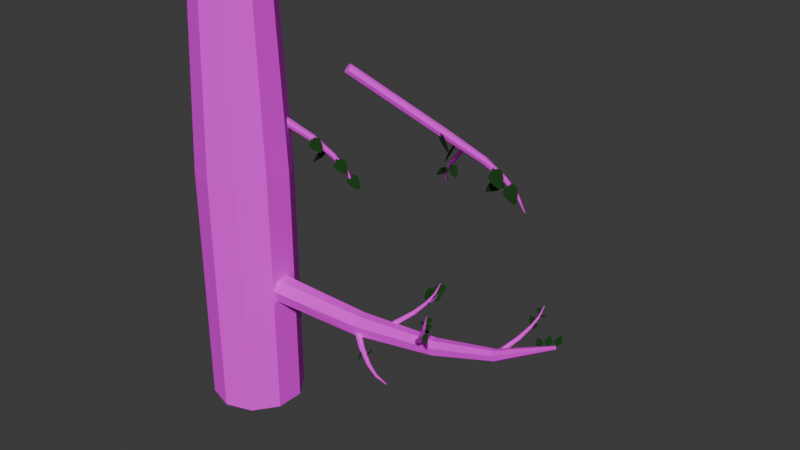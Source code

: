 # Source: forest.blend  (saved by Blender 4.2.66; exported with 4.5.12 LTS)
import bpy
from mathutils import Matrix  # noqa: F401  (used for matrix-valued properties, if any)

bpy.ops.wm.read_factory_settings(use_empty=True)
scene = bpy.context.scene
scene.name = 'Scene'

# ---- collections
col_collection = bpy.data.collections.new('Collection'); scene.collection.children.link(col_collection)

# ---- images (referenced by path relative to the original .blend; pixels are not part of the script)
import os
ASSET_DIR = os.environ.get("B2B_ASSET_DIR", "")  # directory of the original .blend (textures are referenced by path, not embedded)
HERE = os.path.dirname(os.path.abspath(__file__))  # packed textures are extracted next to this script under _unpacked/

def load_image(name, relpath, width, height, colorspace="sRGB"):
    """Load a texture the original file referenced (path relative to the .blend, or extracted next to this script)."""
    p = next((c for c in (os.path.join(HERE, relpath), os.path.join(ASSET_DIR, relpath)) if relpath and os.path.exists(c)), "")
    if p:
        img = bpy.data.images.load(p, check_existing=True)
        img.name = name
    else:  # same state as the original file: an image datablock whose file is absent (Cycles renders it pink)
        img = bpy.data.images.new(name, width, height)
        img.source = "FILE"
        img.filepath = "//" + (relpath or name)
    img.colorspace_settings.name = colorspace
    return img
img_darkwood_png = load_image('darkwood.png', 'imgs/darkwood.png', 1024, 1024, 'sRGB')

# ---- materials (node trees are filled in below, after node groups)
mat_material_001 = bpy.data.materials.new('Material.001')
mat_material_002 = bpy.data.materials.new('Material.002')

# ---- material node trees
mat_material_001.use_nodes = True; mat_material_001.node_tree.nodes.clear()
_N = mat_material_001.node_tree.nodes; _L = mat_material_001.node_tree.links
n0 = _N.new('ShaderNodeBsdfPrincipled'); n0.name = 'Principled BSDF'; n0.location = (10, 300)
n0.inputs[2].default_value = 1.0
n1 = _N.new('ShaderNodeOutputMaterial'); n1.name = 'Material Output'; n1.location = (300, 300)
n2 = _N.new('ShaderNodeTexImage'); n2.name = 'Image Texture'; n2.location = (-354, 314)
n2.image = img_darkwood_png
n2.interpolation = 'Closest'
_L.new(n0.outputs[0], n1.inputs[0])
_L.new(n2.outputs[0], n0.inputs[0])
n1.is_active_output = True
mat_material_002.use_nodes = True; mat_material_002.node_tree.nodes.clear()
_N = mat_material_002.node_tree.nodes; _L = mat_material_002.node_tree.links
n0 = _N.new('ShaderNodeBsdfPrincipled'); n0.name = 'Principled BSDF'; n0.location = (10, 300)
n0.inputs[0].default_value = (0.000958, 0.04431, 0.0, 1.0)
n0.inputs[2].default_value = 1.0
n1 = _N.new('ShaderNodeOutputMaterial'); n1.name = 'Material Output'; n1.location = (300, 300)
_L.new(n0.outputs[0], n1.inputs[0])
n1.is_active_output = True

# ---- world
world_world = bpy.data.worlds.new('World'); scene.world = world_world
world_world.use_nodes = True; world_world.node_tree.nodes.clear()
_N = world_world.node_tree.nodes; _L = world_world.node_tree.links
n0 = _N.new('ShaderNodeOutputWorld'); n0.name = 'World Output'; n0.location = (300, 300)
n1 = _N.new('ShaderNodeBackground'); n1.name = 'Background'; n1.location = (10, 300)
n1.inputs[0].default_value = (0.05088, 0.05088, 0.05088, 1.0)
_L.new(n1.outputs[0], n0.inputs[0])
n0.is_active_output = True
world_world.color = (0.05088, 0.05088, 0.05088)
world_world.sun_shadow_jitter_overblur = 0.0

# ---- meshes
me_circle = bpy.data.meshes.new('Circle')
me_circle.from_pydata([(0.0, 1.0, 0.0), (-0.7818, 0.6235, 0.0), (-0.9749, -0.2225, 0.0), (-0.4339, -0.901, 0.0), (0.4339, -0.901, 0.0), (0.9749, -0.2225, 0.0), (0.7818, 0.6235, 0.0), (-0.6904, 0.5506, 5.007), (2.603e-10, 0.8831, 5.007), (-0.861, -0.1965, 5.007), (-0.3832, -0.7956, 5.007), (0.3832, -0.7956, 5.007), (0.861, -0.1965, 5.007), (0.6904, 0.5506, 5.007), (-0.5789, 0.5459, 9.965), (0.0658, 0.793, 9.965), (-0.7877, -0.1123, 9.965), (-0.4033, -0.6859, 9.965), (0.2848, -0.743, 9.965), (0.7585, -0.2406, 9.965), (0.661, 0.443, 9.965), (-1.172, 0.5699, 15.71), (-0.7249, 0.7512, 15.82), (-1.32, 0.09696, 15.7), (-1.059, -0.3116, 15.8), (-0.5835, -0.3481, 15.93), (-0.253, 0.01494, 16.0), (-0.316, 0.5042, 15.95), (-2.236, 0.7252, 19.98), (-1.957, 0.8532, 20.11), (-2.334, 0.4047, 19.96), (-2.177, 0.1331, 20.08), (-1.884, 0.1149, 20.24), (-1.674, 0.3638, 20.33), (-1.707, 0.6924, 20.27), (-4.144, 1.034, 23.93), (-4.062, 1.072, 23.97), (-4.173, 0.9395, 23.93), (-4.127, 0.8593, 23.96), (-4.04, 0.854, 24.01), (-3.979, 0.9274, 24.04), (-3.988, 1.024, 24.02)], [], [(1, 0, 6, 5, 4, 3, 2), (12, 13, 20, 19), (5, 6, 13, 12), (3, 4, 11, 10), (1, 2, 9, 7), (6, 0, 8, 13), (4, 5, 12, 11), (2, 3, 10, 9), (0, 1, 7, 8), (20, 15, 22, 27), (10, 11, 18, 17), (7, 9, 16, 14), (13, 8, 15, 20), (11, 12, 19, 18), (9, 10, 17, 16), (8, 7, 14, 15), (24, 25, 32, 31), (18, 19, 26, 25), (16, 17, 24, 23), (15, 14, 21, 22), (19, 20, 27, 26), (17, 18, 25, 24), (14, 16, 23, 21), (29, 28, 35, 36), (21, 23, 30, 28), (27, 22, 29, 34), (25, 26, 33, 32), (23, 24, 31, 30), (22, 21, 28, 29), (26, 27, 34, 33), (35, 37, 38, 39, 40, 41, 36), (33, 34, 41, 40), (31, 32, 39, 38), (28, 30, 37, 35), (34, 29, 36, 41), (32, 33, 40, 39), (30, 31, 38, 37)])
_uv = me_circle.uv_layers.new(name='UVMap')
_uv.uv.foreach_set('vector', [1.625, -3.84, 1.76, -3.559, 1.625, -3.278, 1.321, -3.209, 1.077, -3.403, 1.077, -3.715, 1.321, -3.909, 0.8301, 3.142, 0.5556, 3.125, 0.6814, 1.382, 0.929, 1.393, 0.7557, 4.909, 0.4449, 4.89, 0.5556, 3.125, 0.8301, 3.142, -0.9688, 4.821, -1.148, 4.861, -1.273, 3.075, -1.115, 3.039, -0.4521, 4.793, -0.659, 4.79, -0.841, 3.013, -0.6582, 3.015, 0.06252, 4.874, -0.1434, 4.831, 0.06521, 3.052, 0.247, 3.09, 0.9623, 4.872, 0.7557, 4.909, 0.8301, 3.142, 1.012, 3.109, -0.659, 4.79, -0.9688, 4.821, -1.115, 3.039, -0.841, 3.013, -0.1434, 4.831, -0.4521, 4.794, -0.2074, 3.019, 0.06521, 3.052, 0.6814, 1.382, 0.5213, 1.336, 0.5934, -0.7796, 0.7082, -0.7945, -1.115, 3.039, -1.273, 3.075, -1.402, 1.305, -1.243, 1.272, -0.6582, 3.015, -0.841, 3.013, -0.9959, 1.25, -0.847, 1.255, 0.247, 3.09, 0.06521, 3.052, 0.2969, 1.294, 0.4449, 1.327, 1.012, 3.109, 0.8301, 3.142, 0.929, 1.393, 1.077, 1.36, -0.841, 3.013, -1.115, 3.039, -1.243, 1.272, -0.9959, 1.25, 0.06521, 3.052, -0.2074, 3.019, 0.05092, 1.263, 0.2969, 1.294, -1.191, -0.8373, -1.305, -0.864, -1.044, -2.462, -0.9724, -2.418, 1.077, 1.36, 0.929, 1.393, 0.8858, -0.8051, 0.9926, -0.8035, -0.9959, 1.25, -1.243, 1.272, -1.191, -0.8373, -1.015, -0.8164, 0.2969, 1.294, 0.05092, 1.263, 0.1165, -0.8078, 0.2935, -0.827, 0.929, 1.393, 0.6814, 1.382, 0.7082, -0.7945, 0.8858, -0.8051, -1.243, 1.272, -1.402, 1.305, -1.305, -0.864, -1.191, -0.8373, 0.05092, 1.263, -0.1077, 1.257, 0.002554, -0.8086, 0.1165, -0.8078, 0.09443, -2.415, -0.021, -2.381, -0.4294, -3.886, -0.3954, -3.897, 0.1165, -0.8078, 0.002554, -0.8086, -0.09768, -2.379, -0.021, -2.381, 0.7082, -0.7945, 0.5934, -0.7796, 0.5593, -2.379, 0.6343, -2.414, 0.9926, -0.8035, 0.8858, -0.8051, 0.7535, -2.431, 0.8271, -2.416, -1.015, -0.8164, -1.191, -0.8373, -0.9724, -2.418, -0.8568, -2.385, 0.2935, -0.827, 0.1165, -0.8078, -0.021, -2.381, 0.09443, -2.415, 0.8858, -0.8051, 0.7082, -0.7945, 0.6343, -2.414, 0.7535, -2.431, 1.155, -3.169, 1.14, -3.137, 1.105, -3.129, 1.077, -3.151, 1.077, -3.187, 1.105, -3.209, 1.14, -3.201, 0.7535, -2.431, 0.6343, -2.414, 0.4449, -3.904, 0.4801, -3.909, -0.9724, -2.418, -1.044, -2.462, -0.5072, -3.909, -0.4862, -3.896, -0.021, -2.381, -0.09768, -2.379, -0.4521, -3.886, -0.4294, -3.886, 0.1617, -2.456, 0.09443, -2.415, -0.3954, -3.897, -0.3756, -3.909, 0.8271, -2.416, 0.7535, -2.431, 0.4801, -3.909, 0.5018, -3.905, -0.8568, -2.385, -0.9724, -2.418, -0.4862, -3.896, -0.4521, -3.886])
me_circle.materials.append(mat_material_001)
me_circle.update()
me_circle_002 = bpy.data.meshes.new('Circle.002')
me_circle_002.from_pydata([(0.0, 1.0, -1.245), (-0.5878, 0.809, -1.245), (-0.9511, 0.309, -1.245), (-0.9511, -0.309, -1.245), (-0.5878, -0.809, -1.245), (0.0, -1.0, -1.245), (0.5878, -0.809, -1.245), (0.9511, -0.309, -1.245), (0.9511, 0.309, -1.245), (0.5878, 0.809, -1.245), (-0.5878, 0.809, 4.046), (2.682e-08, 1.0, 4.046), (-0.9511, 0.309, 4.046), (-0.9511, -0.309, 4.046), (-0.5878, -0.809, 4.046), (2.682e-08, -1.0, 4.046), (0.5878, -0.809, 4.046), (0.9511, -0.309, 4.046), (0.9511, 0.309, 4.046), (0.5878, 0.809, 4.046), (-0.4891, 0.6732, 8.091), (-5.53e-08, 0.8321, 8.091), (-0.7914, 0.2571, 8.091), (-0.7914, -0.2571, 8.091), (-0.4891, -0.6732, 8.091), (-5.53e-08, -0.8321, 8.091), (0.4891, -0.6732, 8.091), (0.7914, -0.2571, 8.091), (0.7914, 0.2571, 8.091), (0.4891, 0.6732, 8.091)], [], [(1, 0, 9, 8, 7, 6, 5, 4, 3, 2), (10, 12, 22, 20), (7, 8, 18, 17), (4, 5, 15, 14), (1, 2, 12, 10), (8, 9, 19, 18), (5, 6, 16, 15), (2, 3, 13, 12), (9, 0, 11, 19), (6, 7, 17, 16), (3, 4, 14, 13), (0, 1, 10, 11), (20, 22, 23, 24, 25, 26, 27, 28, 29, 21), (18, 19, 29, 28), (15, 16, 26, 25), (12, 13, 23, 22), (19, 11, 21, 29), (16, 17, 27, 26), (13, 14, 24, 23), (11, 10, 20, 21), (17, 18, 28, 27), (14, 15, 25, 24)])
_uv = me_circle_002.uv_layers.new(name='UVMap')
_uv.uv.foreach_set('vector', [2.215, -1.926, 1.907, -2.35, 1.907, -2.873, 2.215, -3.297, 2.713, -3.459, 3.211, -3.297, 3.519, -2.873, 3.519, -2.35, 3.211, -1.926, 2.713, -1.764, -2.306, -0.02348, -2.73, -0.02955, -2.615, -3.459, -2.262, -3.454, 0.9598, 4.459, 0.4361, 4.459, 0.4361, -0.02348, 0.9598, -0.02348, 0.01239, 4.453, -0.4113, 4.459, -0.4113, -0.02348, 0.01239, -0.02955, -2.306, 4.459, -2.73, 4.453, -2.73, -0.02955, -2.306, -0.02348, 0.4361, 4.459, 0.01239, 4.453, 0.01239, -0.02955, 0.4361, -0.02348, -0.4113, 4.459, -0.935, 4.459, -0.935, -0.02348, -0.4113, -0.02348, 1.907, 4.459, 1.384, 4.459, 1.384, -0.02348, 1.907, -0.02348, -1.359, 4.453, -1.782, 4.459, -1.782, -0.02348, -1.359, -0.02955, -0.935, 4.459, -1.359, 4.453, -1.359, -0.02955, -0.935, -0.02348, 1.384, 4.459, 0.9598, 4.453, 0.9598, -0.02955, 1.384, -0.02348, -1.782, 4.459, -2.306, 4.459, -2.306, -0.02348, -1.782, -0.02348, 1.907, -0.841, 1.907, -1.277, 2.163, -1.629, 2.578, -1.764, 2.992, -1.629, 3.248, -1.277, 3.248, -0.841, 2.992, -0.4885, 2.578, -0.3538, 2.163, -0.4885, 0.4361, -0.02348, 0.01239, -0.02955, 0.1275, -3.459, 0.4801, -3.454, -0.4113, -0.02348, -0.935, -0.02348, -0.8911, -3.454, -0.4553, -3.454, 1.907, -0.02348, 1.384, -0.02348, 1.427, -3.454, 1.863, -3.454, -1.359, -0.02955, -1.782, -0.02348, -1.826, -3.454, -1.474, -3.459, -0.935, -0.02348, -1.359, -0.02955, -1.244, -3.459, -0.8911, -3.454, 1.384, -0.02348, 0.9598, -0.02955, 1.075, -3.459, 1.427, -3.454, -1.782, -0.02348, -2.306, -0.02348, -2.262, -3.454, -1.826, -3.454, 0.9598, -0.02348, 0.4361, -0.02348, 0.4801, -3.454, 0.9159, -3.454, 0.01239, -0.02955, -0.4113, -0.02348, -0.4553, -3.454, -0.1027, -3.459])
me_circle_002.materials.append(mat_material_001)
me_circle_002.update()
me_circle_003 = bpy.data.meshes.new('Circle.003')
me_circle_003.from_pydata([(0.0, 1.0, 0.0), (-0.7818, 0.6235, 0.0), (-0.9749, -0.2225, 0.0), (-0.4339, -0.901, 0.0), (0.4339, -0.901, 0.0), (0.9749, -0.2225, 0.0), (0.7818, 0.6235, 0.0), (-0.6904, 0.5506, 5.007), (2.603e-10, 0.8831, 5.007), (-0.861, -0.1965, 5.007), (-0.3832, -0.7956, 5.007), (0.3832, -0.7956, 5.007), (0.861, -0.1965, 5.007), (0.6904, 0.5506, 5.007), (-0.5789, 0.5459, 9.965), (0.0658, 0.793, 9.965), (-0.7877, -0.1123, 9.965), (-0.4033, -0.6859, 9.965), (0.2848, -0.743, 9.965), (0.7585, -0.2406, 9.965), (0.661, 0.443, 9.965), (-1.172, 0.5699, 15.71), (-0.7249, 0.7512, 15.82), (-1.32, 0.09696, 15.7), (-1.059, -0.3116, 15.8), (-0.5835, -0.3481, 15.93), (-0.253, 0.01494, 16.0), (-0.316, 0.5042, 15.95), (-2.236, 0.7252, 19.98), (-1.957, 0.8532, 20.11), (-2.334, 0.4047, 19.96), (-2.177, 0.1331, 20.08), (-1.884, 0.1149, 20.24), (-1.674, 0.3638, 20.33), (-1.707, 0.6924, 20.27), (-4.144, 1.034, 23.93), (-4.062, 1.072, 23.97), (-4.173, 0.9395, 23.93), (-4.127, 0.8593, 23.96), (-4.04, 0.854, 24.01), (-3.979, 0.9274, 24.04), (-3.988, 1.024, 24.02)], [], [(1, 0, 6, 5, 4, 3, 2), (12, 13, 20, 19), (5, 6, 13, 12), (3, 4, 11, 10), (1, 2, 9, 7), (6, 0, 8, 13), (4, 5, 12, 11), (2, 3, 10, 9), (0, 1, 7, 8), (20, 15, 22, 27), (10, 11, 18, 17), (7, 9, 16, 14), (13, 8, 15, 20), (11, 12, 19, 18), (9, 10, 17, 16), (8, 7, 14, 15), (24, 25, 32, 31), (18, 19, 26, 25), (16, 17, 24, 23), (15, 14, 21, 22), (19, 20, 27, 26), (17, 18, 25, 24), (14, 16, 23, 21), (29, 28, 35, 36), (21, 23, 30, 28), (27, 22, 29, 34), (25, 26, 33, 32), (23, 24, 31, 30), (22, 21, 28, 29), (26, 27, 34, 33), (35, 37, 38, 39, 40, 41, 36), (33, 34, 41, 40), (31, 32, 39, 38), (28, 30, 37, 35), (34, 29, 36, 41), (32, 33, 40, 39), (30, 31, 38, 37)])
_uv = me_circle_003.uv_layers.new(name='UVMap')
_uv.uv.foreach_set('vector', [1.022, -2.03, 1.101, -1.866, 1.022, -1.702, 0.8448, -1.662, 0.7028, -1.775, 0.7028, -1.957, 0.8448, -2.07, 0.5586, 2.04, 0.3986, 2.03, 0.472, 1.014, 0.6163, 1.02, 0.5153, 3.07, 0.3341, 3.059, 0.3986, 2.03, 0.5586, 2.04, -0.4899, 3.019, -0.5945, 3.042, -0.6672, 2.001, -0.5749, 1.98, -0.1887, 3.002, -0.3094, 3.001, -0.4154, 1.965, -0.3089, 1.966, 0.1112, 3.049, -0.008785, 3.025, 0.1128, 1.988, 0.2188, 2.01, 0.6357, 3.048, 0.5153, 3.07, 0.5586, 2.04, 0.665, 2.021, -0.3094, 3.001, -0.4899, 3.019, -0.5749, 1.98, -0.4154, 1.965, -0.008785, 3.025, -0.1887, 3.003, -0.04613, 1.968, 0.1128, 1.988, 0.472, 1.014, 0.3786, 0.9873, 0.4207, -0.2459, 0.4876, -0.2545, -0.5749, 1.98, -0.6672, 2.001, -0.7422, 0.969, -0.6496, 0.9502, -0.3089, 1.966, -0.4154, 1.965, -0.5057, 0.9373, -0.4189, 0.9399, 0.2188, 2.01, 0.1128, 1.988, 0.2478, 0.963, 0.3341, 0.9821, 0.665, 2.021, 0.5586, 2.04, 0.6163, 1.02, 0.7028, 1.001, -0.4154, 1.965, -0.5749, 1.98, -0.6496, 0.9502, -0.5057, 0.9373, 0.1128, 1.988, -0.04613, 1.968, 0.1045, 0.9448, 0.2478, 0.963, -0.6197, -0.2795, -0.6858, -0.2951, -0.5336, -1.226, -0.492, -1.201, 0.7028, 1.001, 0.6163, 1.02, 0.5911, -0.2607, 0.6534, -0.2598, -0.5057, 0.9373, -0.6496, 0.9502, -0.6197, -0.2795, -0.5167, -0.2673, 0.2478, 0.963, 0.1045, 0.9448, 0.1427, -0.2623, 0.2459, -0.2735, 0.6163, 1.02, 0.472, 1.014, 0.4876, -0.2545, 0.5911, -0.2607, -0.6496, 0.9502, -0.7422, 0.969, -0.6858, -0.2951, -0.6197, -0.2795, 0.1045, 0.9448, 0.01201, 0.941, 0.07627, -0.2628, 0.1427, -0.2623, 0.1298, -1.199, 0.06253, -1.179, -0.1755, -2.057, -0.1557, -2.063, 0.1427, -0.2623, 0.07627, -0.2628, 0.01784, -1.178, 0.06253, -1.179, 0.4876, -0.2545, 0.4207, -0.2459, 0.4008, -1.178, 0.4445, -1.198, 0.6534, -0.2598, 0.5911, -0.2607, 0.514, -1.208, 0.5569, -1.2, -0.5167, -0.2673, -0.6197, -0.2795, -0.492, -1.201, -0.4246, -1.182, 0.2459, -0.2735, 0.1427, -0.2623, 0.06253, -1.179, 0.1298, -1.199, 0.5911, -0.2607, 0.4876, -0.2545, 0.4445, -1.198, 0.514, -1.208, 0.7482, -1.639, 0.7392, -1.62, 0.719, -1.615, 0.7028, -1.628, 0.7028, -1.649, 0.719, -1.662, 0.7392, -1.657, 0.514, -1.208, 0.4445, -1.198, 0.3341, -2.067, 0.3546, -2.07, -0.492, -1.201, -0.5336, -1.226, -0.2209, -2.07, -0.2086, -2.062, 0.06253, -1.179, 0.01784, -1.178, -0.1887, -2.057, -0.1755, -2.057, 0.169, -1.223, 0.1298, -1.199, -0.1557, -2.063, -0.1441, -2.07, 0.5569, -1.2, 0.514, -1.208, 0.3546, -2.07, 0.3673, -2.067, -0.4246, -1.182, -0.492, -1.201, -0.2086, -2.062, -0.1887, -2.057])
me_circle_003.materials.append(mat_material_001)
me_circle_003.update()
me_circle_004 = bpy.data.meshes.new('Circle.004')
me_circle_004.from_pydata([(0.0, 1.0, 0.0), (-0.7818, 0.6235, 0.0), (-0.9749, -0.2225, 0.0), (-0.4339, -0.901, 0.0), (0.4339, -0.901, 0.0), (0.9749, -0.2225, 0.0), (0.7818, 0.6235, 0.0), (-0.6904, 0.5506, 5.007), (2.603e-10, 0.8831, 5.007), (-0.861, -0.1965, 5.007), (-0.3832, -0.7956, 5.007), (0.3832, -0.7956, 5.007), (0.861, -0.1965, 5.007), (0.6904, 0.5506, 5.007), (-0.5789, 0.5459, 9.965), (0.0658, 0.793, 9.965), (-0.7877, -0.1123, 9.965), (-0.4033, -0.6859, 9.965), (0.2848, -0.743, 9.965), (0.7585, -0.2406, 9.965), (0.661, 0.443, 9.965), (-1.172, 0.5699, 15.71), (-0.7249, 0.7512, 15.82), (-1.32, 0.09696, 15.7), (-1.059, -0.3116, 15.8), (-0.5835, -0.3481, 15.93), (-0.253, 0.01494, 16.0), (-0.316, 0.5042, 15.95), (-2.236, 0.7252, 19.98), (-1.957, 0.8532, 20.11), (-2.334, 0.4047, 19.96), (-2.177, 0.1331, 20.08), (-1.884, 0.1149, 20.24), (-1.674, 0.3638, 20.33), (-1.707, 0.6924, 20.27), (-4.144, 1.034, 23.93), (-4.062, 1.072, 23.97), (-4.173, 0.9395, 23.93), (-4.127, 0.8593, 23.96), (-4.04, 0.854, 24.01), (-3.979, 0.9274, 24.04), (-3.988, 1.024, 24.02)], [], [(1, 0, 6, 5, 4, 3, 2), (12, 13, 20, 19), (5, 6, 13, 12), (3, 4, 11, 10), (1, 2, 9, 7), (6, 0, 8, 13), (4, 5, 12, 11), (2, 3, 10, 9), (0, 1, 7, 8), (20, 15, 22, 27), (10, 11, 18, 17), (7, 9, 16, 14), (13, 8, 15, 20), (11, 12, 19, 18), (9, 10, 17, 16), (8, 7, 14, 15), (24, 25, 32, 31), (18, 19, 26, 25), (16, 17, 24, 23), (15, 14, 21, 22), (19, 20, 27, 26), (17, 18, 25, 24), (14, 16, 23, 21), (29, 28, 35, 36), (21, 23, 30, 28), (27, 22, 29, 34), (25, 26, 33, 32), (23, 24, 31, 30), (22, 21, 28, 29), (26, 27, 34, 33), (35, 37, 38, 39, 40, 41, 36), (33, 34, 41, 40), (31, 32, 39, 38), (28, 30, 37, 35), (34, 29, 36, 41), (32, 33, 40, 39), (30, 31, 38, 37)])
_uv = me_circle_004.uv_layers.new(name='UVMap')
_uv.uv.foreach_set('vector', [1.214, -2.607, 1.311, -2.406, 1.214, -2.205, 0.9968, -2.155, 0.8223, -2.294, 0.8223, -2.517, 0.9968, -2.657, 0.6452, 2.391, 0.4487, 2.379, 0.5388, 1.132, 0.716, 1.139, 0.592, 3.657, 0.3695, 3.643, 0.4487, 2.379, 0.6452, 2.391, -0.6427, 3.593, -0.7711, 3.622, -0.8604, 2.343, -0.747, 2.318, -0.2727, 3.573, -0.4209, 3.572, -0.5512, 2.299, -0.4203, 2.3, 0.09568, 3.631, -0.05171, 3.601, 0.09761, 2.327, 0.2278, 2.354, 0.7399, 3.63, 0.592, 3.657, 0.6452, 2.391, 0.7758, 2.368, -0.4209, 3.572, -0.6427, 3.593, -0.747, 2.318, -0.5512, 2.299, -0.05171, 3.601, -0.2727, 3.574, -0.09757, 2.304, 0.09761, 2.327, 0.5388, 1.132, 0.4241, 1.098, 0.4758, -0.4162, 0.5579, -0.4268, -0.747, 2.318, -0.8604, 2.343, -0.9525, 1.076, -0.8388, 1.053, -0.4203, 2.3, -0.5512, 2.299, -0.6621, 1.037, -0.5555, 1.04, 0.2278, 2.354, 0.09761, 2.327, 0.2635, 1.069, 0.3695, 1.092, 0.7758, 2.368, 0.6452, 2.391, 0.716, 1.139, 0.8223, 1.116, -0.5512, 2.299, -0.747, 2.318, -0.8388, 1.053, -0.6621, 1.037, 0.09761, 2.327, -0.09757, 2.304, 0.08738, 1.046, 0.2635, 1.069, -0.802, -0.4575, -0.8832, -0.4766, -0.6963, -1.621, -0.6452, -1.589, 0.8223, 1.116, 0.716, 1.139, 0.6851, -0.4344, 0.7616, -0.4332, -0.6621, 1.037, -0.8388, 1.053, -0.802, -0.4575, -0.6755, -0.4425, 0.2635, 1.069, 0.08738, 1.046, 0.1343, -0.4363, 0.2611, -0.45, 0.716, 1.139, 0.5388, 1.132, 0.5579, -0.4268, 0.6851, -0.4344, -0.8388, 1.053, -0.9525, 1.076, -0.8832, -0.4766, -0.802, -0.4575, 0.08738, 1.046, -0.02617, 1.042, 0.05275, -0.4369, 0.1343, -0.4363, 0.1185, -1.587, 0.03589, -1.562, -0.2565, -2.64, -0.2322, -2.648, 0.1343, -0.4363, 0.05275, -0.4369, -0.01901, -1.561, 0.03589, -1.562, 0.5579, -0.4268, 0.4758, -0.4162, 0.4514, -1.561, 0.505, -1.586, 0.7616, -0.4332, 0.6851, -0.4344, 0.5904, -1.598, 0.6431, -1.588, -0.6755, -0.4425, -0.802, -0.4575, -0.6452, -1.589, -0.5625, -1.566, 0.2611, -0.45, 0.1343, -0.4363, 0.03589, -1.562, 0.1185, -1.587, 0.6851, -0.4344, 0.5579, -0.4268, 0.505, -1.586, 0.5904, -1.598, 0.8781, -2.127, 0.867, -2.104, 0.8422, -2.098, 0.8223, -2.114, 0.8223, -2.139, 0.8422, -2.155, 0.867, -2.15, 0.5904, -1.598, 0.505, -1.586, 0.3695, -2.653, 0.3946, -2.657, -0.6452, -1.589, -0.6963, -1.621, -0.3122, -2.657, -0.2971, -2.647, 0.03589, -1.562, -0.01901, -1.561, -0.2727, -2.64, -0.2565, -2.64, 0.1667, -1.617, 0.1185, -1.587, -0.2322, -2.648, -0.218, -2.657, 0.6431, -1.588, 0.5904, -1.598, 0.3946, -2.657, 0.4102, -2.654, -0.5625, -1.566, -0.6452, -1.589, -0.2971, -2.647, -0.2727, -2.64])
me_circle_004.materials.append(mat_material_001)
me_circle_004.update()
me_circle_005 = bpy.data.meshes.new('Circle.005')
me_circle_005.from_pydata([(0.0, 1.0, 0.0), (-0.7818, 0.6235, 0.0), (-0.9749, -0.2225, 0.0), (-0.4339, -0.901, 0.0), (0.4339, -0.901, 0.0), (0.9749, -0.2225, 0.0), (0.7818, 0.6235, 0.0), (-0.6904, 0.5506, 5.007), (2.603e-10, 0.8831, 5.007), (-0.861, -0.1965, 5.007), (-0.3832, -0.7956, 5.007), (0.3832, -0.7956, 5.007), (0.861, -0.1965, 5.007), (0.6904, 0.5506, 5.007), (-0.5789, 0.5459, 9.965), (0.0658, 0.793, 9.965), (-0.7877, -0.1123, 9.965), (-0.4033, -0.6859, 9.965), (0.2848, -0.743, 9.965), (0.7585, -0.2406, 9.965), (0.661, 0.443, 9.965), (-1.172, 0.5699, 15.71), (-0.7249, 0.7512, 15.82), (-1.32, 0.09696, 15.7), (-1.059, -0.3116, 15.8), (-0.5835, -0.3481, 15.93), (-0.253, 0.01494, 16.0), (-0.316, 0.5042, 15.95), (-2.236, 0.7252, 19.98), (-1.957, 0.8532, 20.11), (-2.334, 0.4047, 19.96), (-2.177, 0.1331, 20.08), (-1.884, 0.1149, 20.24), (-1.674, 0.3638, 20.33), (-1.707, 0.6924, 20.27), (-4.144, 1.034, 23.93), (-4.062, 1.072, 23.97), (-4.173, 0.9395, 23.93), (-4.127, 0.8593, 23.96), (-4.04, 0.854, 24.01), (-3.979, 0.9274, 24.04), (-3.988, 1.024, 24.02)], [], [(1, 0, 6, 5, 4, 3, 2), (12, 13, 20, 19), (5, 6, 13, 12), (3, 4, 11, 10), (1, 2, 9, 7), (6, 0, 8, 13), (4, 5, 12, 11), (2, 3, 10, 9), (0, 1, 7, 8), (20, 15, 22, 27), (10, 11, 18, 17), (7, 9, 16, 14), (13, 8, 15, 20), (11, 12, 19, 18), (9, 10, 17, 16), (8, 7, 14, 15), (24, 25, 32, 31), (18, 19, 26, 25), (16, 17, 24, 23), (15, 14, 21, 22), (19, 20, 27, 26), (17, 18, 25, 24), (14, 16, 23, 21), (29, 28, 35, 36), (21, 23, 30, 28), (27, 22, 29, 34), (25, 26, 33, 32), (23, 24, 31, 30), (22, 21, 28, 29), (26, 27, 34, 33), (35, 37, 38, 39, 40, 41, 36), (33, 34, 41, 40), (31, 32, 39, 38), (28, 30, 37, 35), (34, 29, 36, 41), (32, 33, 40, 39), (30, 31, 38, 37)])
_uv = me_circle_005.uv_layers.new(name='UVMap')
_uv.uv.foreach_set('vector', [0.8944, -1.647, 0.9613, -1.508, 0.8944, -1.369, 0.7441, -1.335, 0.6236, -1.431, 0.6236, -1.585, 0.7441, -1.681, 0.5012, 1.807, 0.3654, 1.799, 0.4277, 0.9364, 0.5501, 0.9417, 0.4644, 2.681, 0.3107, 2.672, 0.3654, 1.799, 0.5012, 1.807, -0.3887, 2.637, -0.4774, 2.657, -0.5391, 1.774, -0.4607, 1.756, -0.133, 2.624, -0.2354, 2.622, -0.3254, 1.743, -0.235, 1.744, 0.1215, 2.664, 0.01968, 2.643, 0.1229, 1.763, 0.2128, 1.781, 0.5666, 2.663, 0.4644, 2.681, 0.5012, 1.807, 0.5914, 1.791, -0.2354, 2.622, -0.3887, 2.637, -0.4607, 1.756, -0.3254, 1.743, 0.01968, 2.643, -0.133, 2.624, -0.01201, 1.746, 0.1229, 1.763, 0.4277, 0.9364, 0.3484, 0.9135, 0.3841, -0.133, 0.4409, -0.1403, -0.4607, 1.756, -0.5391, 1.774, -0.6027, 0.898, -0.5241, 0.882, -0.235, 1.744, -0.3254, 1.743, -0.402, 0.8711, -0.3284, 0.8733, 0.2128, 1.781, 0.1229, 1.763, 0.2374, 0.8929, 0.3107, 0.9091, 0.5914, 1.791, 0.5012, 1.807, 0.5501, 0.9417, 0.6236, 0.9254, -0.3254, 1.743, -0.4607, 1.756, -0.5241, 0.882, -0.402, 0.8711, 0.1229, 1.763, -0.01201, 1.746, 0.1158, 0.8774, 0.2374, 0.8929, -0.4987, -0.1616, -0.5548, -0.1748, -0.4257, -0.9652, -0.3904, -0.9436, 0.6236, 0.9254, 0.5501, 0.9417, 0.5288, -0.1456, 0.5816, -0.1448, -0.402, 0.8711, -0.5241, 0.882, -0.4987, -0.1616, -0.4113, -0.1512, 0.2374, 0.8929, 0.1158, 0.8774, 0.1482, -0.1469, 0.2358, -0.1564, 0.5501, 0.9417, 0.4277, 0.9364, 0.4409, -0.1403, 0.5288, -0.1456, -0.5241, 0.882, -0.6027, 0.898, -0.5548, -0.1748, -0.4987, -0.1616, 0.1158, 0.8774, 0.03733, 0.8743, 0.09186, -0.1473, 0.1482, -0.1469, 0.1373, -0.942, 0.0802, -0.925, -0.1218, -1.67, -0.105, -1.675, 0.1482, -0.1469, 0.09186, -0.1473, 0.04227, -0.9242, 0.0802, -0.925, 0.4409, -0.1403, 0.3841, -0.133, 0.3673, -0.924, 0.4044, -0.9414, 0.5816, -0.1448, 0.5288, -0.1456, 0.4633, -0.9497, 0.4997, -0.9427, -0.4113, -0.1512, -0.4987, -0.1616, -0.3904, -0.9436, -0.3332, -0.9272, 0.2358, -0.1564, 0.1482, -0.1469, 0.0802, -0.925, 0.1373, -0.942, 0.5288, -0.1456, 0.4409, -0.1403, 0.4044, -0.9414, 0.4633, -0.9497, 0.6621, -1.315, 0.6545, -1.299, 0.6373, -1.295, 0.6236, -1.306, 0.6236, -1.324, 0.6373, -1.335, 0.6545, -1.331, 0.4633, -0.9497, 0.4044, -0.9414, 0.3107, -1.679, 0.3281, -1.681, -0.3904, -0.9436, -0.4257, -0.9652, -0.1603, -1.681, -0.1499, -1.675, 0.0802, -0.925, 0.04227, -0.9242, -0.133, -1.67, -0.1218, -1.67, 0.1706, -0.9625, 0.1373, -0.942, -0.105, -1.675, -0.09518, -1.681, 0.4997, -0.9427, 0.4633, -0.9497, 0.3281, -1.681, 0.3388, -1.679, -0.3332, -0.9272, -0.3904, -0.9436, -0.1499, -1.675, -0.133, -1.67])
me_circle_005.materials.append(mat_material_001)
me_circle_005.update()
me_circle_006 = bpy.data.meshes.new('Circle.006')
me_circle_006.from_pydata([(0.0, 1.0, 0.0), (-0.7818, 0.6235, 0.0), (-0.9749, -0.2225, 0.0), (-0.4339, -0.901, 0.0), (0.4339, -0.901, 0.0), (0.9749, -0.2225, 0.0), (0.7818, 0.6235, 0.0), (-0.6904, 0.5506, 5.007), (2.603e-10, 0.8831, 5.007), (-0.861, -0.1965, 5.007), (-0.3832, -0.7956, 5.007), (0.3832, -0.7956, 5.007), (0.861, -0.1965, 5.007), (0.6904, 0.5506, 5.007), (-0.5789, 0.5459, 9.965), (0.0658, 0.793, 9.965), (-0.7877, -0.1123, 9.965), (-0.4033, -0.6859, 9.965), (0.2848, -0.743, 9.965), (0.7585, -0.2406, 9.965), (0.661, 0.443, 9.965), (-1.172, 0.5699, 15.71), (-0.7249, 0.7512, 15.82), (-1.32, 0.09696, 15.7), (-1.059, -0.3116, 15.8), (-0.5835, -0.3481, 15.93), (-0.253, 0.01494, 16.0), (-0.316, 0.5042, 15.95), (-2.236, 0.7252, 19.98), (-1.957, 0.8532, 20.11), (-2.334, 0.4047, 19.96), (-2.177, 0.1331, 20.08), (-1.884, 0.1149, 20.24), (-1.674, 0.3638, 20.33), (-1.707, 0.6924, 20.27), (-4.144, 1.034, 23.93), (-4.062, 1.072, 23.97), (-4.173, 0.9395, 23.93), (-4.127, 0.8593, 23.96), (-4.04, 0.854, 24.01), (-3.979, 0.9274, 24.04), (-3.988, 1.024, 24.02)], [], [(1, 0, 6, 5, 4, 3, 2), (12, 13, 20, 19), (5, 6, 13, 12), (3, 4, 11, 10), (1, 2, 9, 7), (6, 0, 8, 13), (4, 5, 12, 11), (2, 3, 10, 9), (0, 1, 7, 8), (20, 15, 22, 27), (10, 11, 18, 17), (7, 9, 16, 14), (13, 8, 15, 20), (11, 12, 19, 18), (9, 10, 17, 16), (8, 7, 14, 15), (24, 25, 32, 31), (18, 19, 26, 25), (16, 17, 24, 23), (15, 14, 21, 22), (19, 20, 27, 26), (17, 18, 25, 24), (14, 16, 23, 21), (29, 28, 35, 36), (21, 23, 30, 28), (27, 22, 29, 34), (25, 26, 33, 32), (23, 24, 31, 30), (22, 21, 28, 29), (26, 27, 34, 33), (35, 37, 38, 39, 40, 41, 36), (33, 34, 41, 40), (31, 32, 39, 38), (28, 30, 37, 35), (34, 29, 36, 41), (32, 33, 40, 39), (30, 31, 38, 37)])
_uv = me_circle_006.uv_layers.new(name='UVMap')
_uv.uv.foreach_set('vector', [1.254, -2.725, 1.354, -2.516, 1.254, -2.307, 1.028, -2.256, 0.8467, -2.4, 0.8467, -2.632, 1.028, -2.776, 0.6629, 2.463, 0.4589, 2.451, 0.5524, 1.156, 0.7364, 1.163, 0.6076, 3.776, 0.3767, 3.762, 0.4589, 2.451, 0.6629, 2.463, -0.6739, 3.711, -0.8071, 3.74, -0.8998, 2.413, -0.7822, 2.387, -0.2899, 3.69, -0.4437, 3.688, -0.5789, 2.367, -0.4431, 2.369, 0.09252, 3.75, -0.06047, 3.719, 0.09451, 2.397, 0.2296, 2.424, 0.7611, 3.749, 0.6076, 3.776, 0.6629, 2.463, 0.7984, 2.439, -0.4437, 3.688, -0.6739, 3.711, -0.7822, 2.387, -0.5789, 2.367, -0.06047, 3.719, -0.2899, 3.691, -0.1081, 2.372, 0.09451, 2.397, 0.5524, 1.156, 0.4334, 1.121, 0.487, -0.4509, 0.5723, -0.4619, -0.7822, 2.387, -0.8998, 2.413, -0.9954, 1.098, -0.8774, 1.074, -0.4431, 2.369, -0.5789, 2.367, -0.694, 1.057, -0.5833, 1.061, 0.2296, 2.424, 0.09451, 2.397, 0.2666, 1.09, 0.3767, 1.115, 0.7984, 2.439, 0.6629, 2.463, 0.7364, 1.163, 0.8467, 1.139, -0.5789, 2.367, -0.7822, 2.387, -0.8774, 1.074, -0.694, 1.057, 0.09451, 2.397, -0.1081, 2.372, 0.0839, 1.067, 0.2666, 1.09, -0.8392, -0.4938, -0.9235, -0.5136, -0.7295, -1.701, -0.6765, -1.669, 0.8467, 1.139, 0.7364, 1.163, 0.7043, -0.4698, 0.7836, -0.4686, -0.694, 1.057, -0.8774, 1.074, -0.8392, -0.4938, -0.7079, -0.4782, 0.2666, 1.09, 0.0839, 1.067, 0.1326, -0.4718, 0.2641, -0.4861, 0.7364, 1.163, 0.5524, 1.156, 0.5723, -0.4619, 0.7043, -0.4698, -0.8774, 1.074, -0.9954, 1.098, -0.9235, -0.5136, -0.8392, -0.4938, 0.0839, 1.067, -0.03395, 1.062, 0.04796, -0.4724, 0.1326, -0.4718, 0.1162, -1.666, 0.03045, -1.641, -0.2731, -2.76, -0.2478, -2.767, 0.1326, -0.4718, 0.04796, -0.4724, -0.02653, -1.639, 0.03045, -1.641, 0.5723, -0.4619, 0.487, -0.4509, 0.4617, -1.639, 0.5174, -1.665, 0.7836, -0.4686, 0.7043, -0.4698, 0.606, -1.678, 0.6607, -1.667, -0.7079, -0.4782, -0.8392, -0.4938, -0.6765, -1.669, -0.5906, -1.644, 0.2641, -0.4861, 0.1326, -0.4718, 0.03045, -1.641, 0.1162, -1.666, 0.7043, -0.4698, 0.5723, -0.4619, 0.5174, -1.665, 0.606, -1.678, 0.9046, -2.226, 0.8931, -2.202, 0.8674, -2.197, 0.8467, -2.213, 0.8467, -2.239, 0.8674, -2.256, 0.8931, -2.25, 0.606, -1.678, 0.5174, -1.665, 0.3767, -2.773, 0.4028, -2.776, -0.6765, -1.669, -0.7295, -1.701, -0.3308, -2.776, -0.3152, -2.767, 0.03045, -1.641, -0.02653, -1.639, -0.2899, -2.759, -0.2731, -2.76, 0.1662, -1.697, 0.1162, -1.666, -0.2478, -2.767, -0.233, -2.776, 0.6607, -1.667, 0.606, -1.678, 0.4028, -2.776, 0.4189, -2.773, -0.5906, -1.644, -0.6765, -1.669, -0.3152, -2.767, -0.2899, -2.759])
me_circle_006.materials.append(mat_material_001)
me_circle_006.update()
me_circle_007 = bpy.data.meshes.new('Circle.007')
me_circle_007.from_pydata([(0.0, 1.0, 0.0), (-0.7818, 0.6235, 0.0), (-0.9749, -0.2225, 0.0), (-0.4339, -0.901, 0.0), (0.4339, -0.901, 0.0), (0.9749, -0.2225, 0.0), (0.7818, 0.6235, 0.0), (-0.6904, 0.5506, 5.007), (2.603e-10, 0.8831, 5.007), (-0.861, -0.1965, 5.007), (-0.3832, -0.7956, 5.007), (0.3832, -0.7956, 5.007), (0.861, -0.1965, 5.007), (0.6904, 0.5506, 5.007), (-0.5789, 0.5459, 9.965), (0.0658, 0.793, 9.965), (-0.7877, -0.1123, 9.965), (-0.4033, -0.6859, 9.965), (0.2848, -0.743, 9.965), (0.7585, -0.2406, 9.965), (0.661, 0.443, 9.965), (-1.172, 0.5699, 15.71), (-0.7249, 0.7512, 15.82), (-1.32, 0.09696, 15.7), (-1.059, -0.3116, 15.8), (-0.5835, -0.3481, 15.93), (-0.253, 0.01494, 16.0), (-0.316, 0.5042, 15.95), (-2.236, 0.7252, 19.98), (-1.957, 0.8532, 20.11), (-2.334, 0.4047, 19.96), (-2.177, 0.1331, 20.08), (-1.884, 0.1149, 20.24), (-1.674, 0.3638, 20.33), (-1.707, 0.6924, 20.27), (-4.144, 1.034, 23.93), (-4.062, 1.072, 23.97), (-4.173, 0.9395, 23.93), (-4.127, 0.8593, 23.96), (-4.04, 0.854, 24.01), (-3.979, 0.9274, 24.04), (-3.988, 1.024, 24.02)], [], [(1, 0, 6, 5, 4, 3, 2), (12, 13, 20, 19), (5, 6, 13, 12), (3, 4, 11, 10), (1, 2, 9, 7), (6, 0, 8, 13), (4, 5, 12, 11), (2, 3, 10, 9), (0, 1, 7, 8), (20, 15, 22, 27), (10, 11, 18, 17), (7, 9, 16, 14), (13, 8, 15, 20), (11, 12, 19, 18), (9, 10, 17, 16), (8, 7, 14, 15), (24, 25, 32, 31), (18, 19, 26, 25), (16, 17, 24, 23), (15, 14, 21, 22), (19, 20, 27, 26), (17, 18, 25, 24), (14, 16, 23, 21), (29, 28, 35, 36), (21, 23, 30, 28), (27, 22, 29, 34), (25, 26, 33, 32), (23, 24, 31, 30), (22, 21, 28, 29), (26, 27, 34, 33), (35, 37, 38, 39, 40, 41, 36), (33, 34, 41, 40), (31, 32, 39, 38), (28, 30, 37, 35), (34, 29, 36, 41), (32, 33, 40, 39), (30, 31, 38, 37)])
_uv = me_circle_007.uv_layers.new(name='UVMap')
_uv.uv.foreach_set('vector', [0.7444, -1.196, 0.7972, -1.087, 0.7444, -0.9769, 0.6256, -0.9498, 0.5304, -1.026, 0.5304, -1.148, 0.6256, -1.223, 0.4337, 1.533, 0.3264, 1.526, 0.3756, 0.8448, 0.4723, 0.849, 0.4046, 2.223, 0.2831, 2.216, 0.3264, 1.526, 0.4337, 1.533, -0.2695, 2.189, -0.3396, 2.205, -0.3884, 1.506, -0.3265, 1.493, -0.06752, 2.178, -0.1484, 2.177, -0.2195, 1.482, -0.1481, 1.483, 0.1336, 2.21, 0.05316, 2.193, 0.1347, 1.498, 0.2058, 1.512, 0.4854, 2.209, 0.4046, 2.223, 0.4337, 1.533, 0.505, 1.52, -0.1484, 2.177, -0.2695, 2.189, -0.3265, 1.493, -0.2195, 1.482, 0.05316, 2.193, -0.06752, 2.178, 0.02812, 1.485, 0.1347, 1.498, 0.3756, 0.8448, 0.313, 0.8268, 0.3412, -0.000222, 0.386, -0.006019, -0.3265, 1.493, -0.3884, 1.506, -0.4387, 0.8145, -0.3766, 0.8019, -0.1481, 1.483, -0.2195, 1.482, -0.2801, 0.7932, -0.2219, 0.795, 0.2058, 1.512, 0.1347, 1.498, 0.2252, 0.8105, 0.2831, 0.8233, 0.505, 1.52, 0.4337, 1.533, 0.4723, 0.849, 0.5304, 0.8362, -0.2195, 1.482, -0.3265, 1.493, -0.3766, 0.8019, -0.2801, 0.7932, 0.1347, 1.498, 0.02812, 1.485, 0.1291, 0.7983, 0.2252, 0.8105, -0.3565, -0.02278, -0.4008, -0.03322, -0.2988, -0.6578, -0.2709, -0.6408, 0.5304, 0.8362, 0.4723, 0.849, 0.4555, -0.01017, 0.4972, -0.009554, -0.2801, 0.7932, -0.3766, 0.8019, -0.3565, -0.02278, -0.2874, -0.01458, 0.2252, 0.8105, 0.1291, 0.7983, 0.1547, -0.01123, 0.2239, -0.01872, 0.4723, 0.849, 0.3756, 0.8448, 0.386, -0.006019, 0.4555, -0.01017, -0.3766, 0.8019, -0.4387, 0.8145, -0.4008, -0.03322, -0.3565, -0.02278, 0.1291, 0.7983, 0.06711, 0.7958, 0.1102, -0.01153, 0.1547, -0.01123, 0.1461, -0.6395, 0.101, -0.626, -0.05868, -1.215, -0.04537, -1.219, 0.1547, -0.01123, 0.1102, -0.01153, 0.07101, -0.6255, 0.101, -0.626, 0.386, -0.006019, 0.3412, -0.000222, 0.3278, -0.6253, 0.3571, -0.6391, 0.4972, -0.009554, 0.4555, -0.01017, 0.4037, -0.6456, 0.4325, -0.64, -0.2874, -0.01458, -0.3565, -0.02278, -0.2709, -0.6408, -0.2257, -0.6278, 0.2239, -0.01872, 0.1547, -0.01123, 0.101, -0.626, 0.1461, -0.6395, 0.4555, -0.01017, 0.386, -0.006019, 0.3571, -0.6391, 0.4037, -0.6456, 0.5608, -0.9341, 0.5548, -0.9216, 0.5412, -0.9185, 0.5304, -0.9272, 0.5304, -0.9411, 0.5412, -0.9498, 0.5548, -0.9467, 0.4037, -0.6456, 0.3571, -0.6391, 0.2831, -1.222, 0.2969, -1.223, -0.2709, -0.6408, -0.2988, -0.6578, -0.08908, -1.223, -0.08085, -1.218, 0.101, -0.626, 0.07101, -0.6255, -0.06752, -1.215, -0.05868, -1.215, 0.1724, -0.6557, 0.1461, -0.6395, -0.04537, -1.219, -0.03761, -1.223, 0.4325, -0.64, 0.4037, -0.6456, 0.2969, -1.223, 0.3054, -1.222, -0.2257, -0.6278, -0.2709, -0.6408, -0.08085, -1.218, -0.06752, -1.215])
me_circle_007.materials.append(mat_material_001)
me_circle_007.update()
me_circle_008 = bpy.data.meshes.new('Circle.008')
me_circle_008.from_pydata([(0.0, 1.0, 0.0), (-0.7818, 0.6235, 0.0), (-0.9749, -0.2225, 0.0), (-0.4339, -0.901, 0.0), (0.4339, -0.901, 0.0), (0.9749, -0.2225, 0.0), (0.7818, 0.6235, 0.0), (-0.6904, 0.5506, 5.007), (2.603e-10, 0.8831, 5.007), (-0.861, -0.1965, 5.007), (-0.3832, -0.7956, 5.007), (0.3832, -0.7956, 5.007), (0.861, -0.1965, 5.007), (0.6904, 0.5506, 5.007), (-0.5789, 0.5459, 9.965), (0.0658, 0.793, 9.965), (-0.7877, -0.1123, 9.965), (-0.4033, -0.6859, 9.965), (0.2848, -0.743, 9.965), (0.7585, -0.2406, 9.965), (0.661, 0.443, 9.965), (-1.172, 0.5699, 15.71), (-0.7249, 0.7512, 15.82), (-1.32, 0.09696, 15.7), (-1.059, -0.3116, 15.8), (-0.5835, -0.3481, 15.93), (-0.253, 0.01494, 16.0), (-0.316, 0.5042, 15.95), (-2.236, 0.7252, 19.98), (-1.957, 0.8532, 20.11), (-2.334, 0.4047, 19.96), (-2.177, 0.1331, 20.08), (-1.884, 0.1149, 20.24), (-1.674, 0.3638, 20.33), (-1.707, 0.6924, 20.27), (-4.144, 1.034, 23.93), (-4.062, 1.072, 23.97), (-4.173, 0.9395, 23.93), (-4.127, 0.8593, 23.96), (-4.04, 0.854, 24.01), (-3.979, 0.9274, 24.04), (-3.988, 1.024, 24.02)], [], [(1, 0, 6, 5, 4, 3, 2), (12, 13, 20, 19), (5, 6, 13, 12), (3, 4, 11, 10), (1, 2, 9, 7), (6, 0, 8, 13), (4, 5, 12, 11), (2, 3, 10, 9), (0, 1, 7, 8), (20, 15, 22, 27), (10, 11, 18, 17), (7, 9, 16, 14), (13, 8, 15, 20), (11, 12, 19, 18), (9, 10, 17, 16), (8, 7, 14, 15), (24, 25, 32, 31), (18, 19, 26, 25), (16, 17, 24, 23), (15, 14, 21, 22), (19, 20, 27, 26), (17, 18, 25, 24), (14, 16, 23, 21), (29, 28, 35, 36), (21, 23, 30, 28), (27, 22, 29, 34), (25, 26, 33, 32), (23, 24, 31, 30), (22, 21, 28, 29), (26, 27, 34, 33), (35, 37, 38, 39, 40, 41, 36), (33, 34, 41, 40), (31, 32, 39, 38), (28, 30, 37, 35), (34, 29, 36, 41), (32, 33, 40, 39), (30, 31, 38, 37)])
_uv = me_circle_008.uv_layers.new(name='UVMap')
_uv.uv.foreach_set('vector', [0.8979, 2.678, 1.013, 2.918, 0.8979, 3.158, 0.6385, 3.217, 0.4304, 3.051, 0.4304, 2.785, 0.6385, 2.619, 0.2418, 1.319, 0.00675, 1.319, 0.03669, -0.202, 0.2481, -0.2024, 0.2572, 2.855, -0.008882, 2.855, 0.00675, 1.319, 0.2418, 1.319, 0.0, 0.0, 0.0, 0.0, 0.0, 0.0, 0.0, 0.0, 0.4304, -0.2023, 0.2571, -0.2337, 0.2709, -1.75, 0.4239, -1.722, -0.3355, 4.251, -0.5113, 4.214, -0.3332, 2.695, -0.1779, 2.727, 0.0, 0.0, 0.0, 0.0, 0.0, 0.0, 0.0, 0.0, 0.2571, -0.2337, -0.008883, -0.2372, 0.03604, -1.753, 0.2709, -1.75, -0.5113, 4.214, -0.775, 4.182, -0.5661, 2.667, -0.3332, 2.695, 0.5723, 2.619, 0.4304, 2.609, 0.4767, 0.8092, 0.5781, 0.7751, 0.0, 0.0, 0.0, 0.0, 0.0, 0.0, 0.0, 0.0, 0.4239, -1.722, 0.2709, -1.75, 0.3062, -3.251, 0.4304, -3.224, -0.1779, 2.727, -0.3332, 2.695, -0.1354, 1.194, -0.008882, 1.221, 0.0, 0.0, 0.0, 0.0, 0.0, 0.0, 0.0, 0.0, 0.0, 0.0, 0.0, 0.0, 0.0, 0.0, 0.0, 0.0, -0.3332, 2.695, -0.5661, 2.667, -0.3454, 1.167, -0.1354, 1.194, 0.0, 0.0, 0.0, 0.0, 0.0, 0.0, 0.0, 0.0, 0.0, 0.0, 0.0, 0.0, 0.0, 0.0, 0.0, 0.0, 0.0, 0.0, 0.0, 0.0, 0.0, 0.0, 0.0, 0.0, -0.1354, 1.194, -0.3454, 1.167, -0.2894, -0.6019, -0.1382, -0.6183, 0.0, 0.0, 0.0, 0.0, 0.0, 0.0, 0.0, 0.0, 0.0, 0.0, 0.0, 0.0, 0.0, 0.0, 0.0, 0.0, -0.3454, 1.167, -0.4809, 1.161, -0.3867, -0.6026, -0.2894, -0.6019, -0.3082, -1.975, -0.4068, -1.945, -0.7557, -3.231, -0.7266, -3.24, -0.2894, -0.6019, -0.3867, -0.6026, -0.4723, -1.944, -0.4068, -1.945, 0.5781, 0.7751, 0.4767, 0.8092, 0.4304, -0.5165, 0.4963, -0.56, 0.0, 0.0, 0.0, 0.0, 0.0, 0.0, 0.0, 0.0, 0.6412, -0.5693, 0.4894, -0.56, 0.4304, -1.924, 0.5326, -1.914, -0.1382, -0.6183, -0.2894, -0.6019, -0.4068, -1.945, -0.3082, -1.975, 0.0, 0.0, 0.0, 0.0, 0.0, 0.0, 0.0, 0.0, 0.0, 0.0, 0.0, 0.0, 0.0, 0.0, 0.0, 0.0, 0.0, 0.0, 0.0, 0.0, 0.0, 0.0, 0.0, 0.0, 0.0, 0.0, 0.0, 0.0, 0.0, 0.0, 0.0, 0.0, 0.0, 0.0, 0.0, 0.0, 0.0, 0.0, -0.4068, -1.945, -0.4723, -1.944, -0.775, -3.231, -0.7557, -3.231, -0.2508, -2.01, -0.3082, -1.975, -0.7266, -3.24, -0.7097, -3.251, 0.0, 0.0, 0.0, 0.0, 0.0, 0.0, 0.0, 0.0, 0.5326, -1.914, 0.4304, -1.924, 0.611, -3.251, 0.6412, -3.248])
me_circle_008.materials.append(mat_material_001)
me_circle_008.update()
me_circle_009 = bpy.data.meshes.new('Circle.009')
me_circle_009.from_pydata([(0.0, 1.0, 0.0), (-0.7818, 0.6235, 0.0), (-0.9749, -0.2225, 0.0), (-0.4339, -0.901, 0.0), (0.4339, -0.901, 0.0), (0.9749, -0.2225, 0.0), (0.7818, 0.6235, 0.0), (-0.6904, 0.5506, 5.007), (2.603e-10, 0.8831, 5.007), (-0.861, -0.1965, 5.007), (-0.3832, -0.7956, 5.007), (0.3832, -0.7956, 5.007), (0.861, -0.1965, 5.007), (0.6904, 0.5506, 5.007), (-0.5789, 0.5459, 9.965), (0.0658, 0.793, 9.965), (-0.7877, -0.1123, 9.965), (-0.4033, -0.6859, 9.965), (0.2848, -0.743, 9.965), (0.7585, -0.2406, 9.965), (0.661, 0.443, 9.965), (-1.172, 0.5699, 15.71), (-0.7249, 0.7512, 15.82), (-1.32, 0.09696, 15.7), (-1.059, -0.3116, 15.8), (-0.5835, -0.3481, 15.93), (-0.253, 0.01494, 16.0), (-0.316, 0.5042, 15.95), (-2.236, 0.7252, 19.98), (-1.957, 0.8532, 20.11), (-2.334, 0.4047, 19.96), (-2.177, 0.1331, 20.08), (-1.884, 0.1149, 20.24), (-1.674, 0.3638, 20.33), (-1.707, 0.6924, 20.27), (-4.144, 1.034, 23.93), (-4.062, 1.072, 23.97), (-4.173, 0.9395, 23.93), (-4.127, 0.8593, 23.96), (-4.04, 0.854, 24.01), (-3.979, 0.9274, 24.04), (-3.988, 1.024, 24.02), (-0.7818, 0.6235, -23.8), (0.0, 1.0, -23.8), (-0.9749, -0.2225, -23.8), (-0.4339, -0.901, -23.8), (0.4339, -0.901, -23.8), (0.9749, -0.2225, -23.8), (0.7818, 0.6235, -23.8)], [], [(6, 5, 47, 48), (12, 13, 20, 19), (5, 6, 13, 12), (3, 4, 11, 10), (1, 2, 9, 7), (6, 0, 8, 13), (4, 5, 12, 11), (2, 3, 10, 9), (0, 1, 7, 8), (20, 15, 22, 27), (10, 11, 18, 17), (7, 9, 16, 14), (13, 8, 15, 20), (11, 12, 19, 18), (9, 10, 17, 16), (8, 7, 14, 15), (24, 25, 32, 31), (18, 19, 26, 25), (16, 17, 24, 23), (15, 14, 21, 22), (19, 20, 27, 26), (17, 18, 25, 24), (14, 16, 23, 21), (29, 28, 35, 36), (21, 23, 30, 28), (27, 22, 29, 34), (25, 26, 33, 32), (23, 24, 31, 30), (22, 21, 28, 29), (26, 27, 34, 33), (35, 37, 38, 39, 40, 41, 36), (33, 34, 41, 40), (31, 32, 39, 38), (28, 30, 37, 35), (34, 29, 36, 41), (32, 33, 40, 39), (30, 31, 38, 37), (42, 43, 48, 47, 46, 45, 44), (4, 3, 45, 46), (2, 1, 42, 44), (0, 6, 48, 43), (5, 4, 46, 47), (3, 2, 44, 45), (1, 0, 43, 42)])
_uv = me_circle_009.uv_layers.new(name='UVMap')
_uv.uv.foreach_set('vector', [-0.3276, 0.5611, -0.2264, 0.5605, -0.5536, 4.797, -0.6547, 4.797, -0.1778, -0.3325, -0.2671, -0.332, -0.1946, -1.215, -0.1221, -1.217, -0.2264, 0.5605, -0.3276, 0.5611, -0.2671, -0.332, -0.1778, -0.3325, 0.2308, 0.5616, 0.1271, 0.5824, 0.09743, -0.3048, 0.189, -0.3232, 0.5799, 0.5305, 0.4248, 0.5315, 0.4348, -0.3552, 0.5717, -0.356, -0.3276, 0.5611, -0.4823, 0.5488, -0.4037, -0.3429, -0.2671, -0.332, 0.1271, 0.5824, -0.02785, 0.5847, -0.0394, -0.3028, 0.09743, -0.3048, 0.4248, 0.5315, 0.334, 0.5472, 0.3546, -0.3413, 0.4348, -0.3552, 0.6824, 0.5451, 0.5799, 0.5305, 0.5717, -0.356, 0.6623, -0.3431, -0.1946, -1.215, -0.3176, -1.224, -0.3583, -2.281, -0.2714, -2.298, 0.189, -0.3232, 0.09743, -0.3048, 0.0807, -1.184, 0.1553, -1.201, 0.5717, -0.356, 0.4348, -0.3552, 0.4528, -1.234, 0.5763, -1.234, -0.2671, -0.332, -0.4037, -0.3429, -0.3176, -1.224, -0.1946, -1.215, 0.09743, -0.3048, -0.0394, -0.3028, -0.04277, -1.18, 0.0807, -1.184, 0.4348, -0.3552, 0.3546, -0.3413, 0.3725, -1.222, 0.4528, -1.234, -0.4037, -0.3429, -0.4847, -0.3569, -0.3986, -1.237, -0.3176, -1.224, 0.1585, -2.253, 0.106, -2.265, 0.1811, -3.064, 0.2145, -3.043, 0.0807, -1.184, -0.04277, -1.18, 0.01791, -2.275, 0.106, -2.265, 0.4528, -1.234, 0.3725, -1.222, 0.4054, -2.274, 0.4632, -2.264, -0.3176, -1.224, -0.3986, -1.237, -0.4152, -2.269, -0.3583, -2.281, -0.04277, -1.18, -0.1221, -1.193, -0.03946, -2.275, 0.01791, -2.275, 0.1553, -1.201, 0.0807, -1.184, 0.106, -2.265, 0.1585, -2.253, 0.5763, -1.234, 0.4528, -1.234, 0.4632, -2.264, 0.5518, -2.266, -0.502, -3.066, -0.5372, -3.047, -0.8094, -3.785, -0.799, -3.79, 0.5518, -2.266, 0.4632, -2.264, 0.4673, -3.045, 0.5272, -3.047, -0.2714, -2.298, -0.3583, -2.281, -0.502, -3.066, -0.447, -3.09, 0.106, -2.265, 0.01791, -2.275, 0.1226, -3.078, 0.1811, -3.064, 0.4632, -2.264, 0.4054, -2.274, 0.428, -3.062, 0.4673, -3.045, -0.3583, -2.281, -0.4152, -2.269, -0.5372, -3.047, -0.502, -3.066, 0.01791, -2.275, -0.03946, -2.275, 0.08298, -3.073, 0.1226, -3.078, 0.7212, -3.428, 0.7135, -3.412, 0.6963, -3.408, 0.6824, -3.419, 0.6824, -3.437, 0.6963, -3.448, 0.7135, -3.444, 0.1226, -3.078, 0.08298, -3.073, 0.2952, -3.796, 0.3069, -3.797, 0.2145, -3.043, 0.1811, -3.064, 0.3241, -3.793, 0.334, -3.787, 0.5272, -3.047, 0.4673, -3.045, 0.4707, -3.792, 0.4884, -3.793, -0.447, -3.09, -0.502, -3.066, -0.799, -3.79, -0.7828, -3.797, 0.1811, -3.064, 0.1226, -3.078, 0.3069, -3.797, 0.3241, -3.793, 0.4673, -3.045, 0.428, -3.062, 0.4591, -3.797, 0.4707, -3.792, 0.9552, -3.762, 1.023, -3.623, 0.9552, -3.483, 0.8038, -3.448, 0.6824, -3.545, 0.6824, -3.7, 0.8038, -3.797, 0.1271, 0.5824, 0.2308, 0.5616, 0.334, 4.766, 0.2303, 4.787, 0.4248, 0.5315, 0.5799, 0.5305, 0.5799, 4.756, 0.4248, 4.757, -0.4823, 0.5488, -0.3276, 0.5611, -0.6547, 4.797, -0.8094, 4.785, -0.02785, 0.5847, 0.1271, 0.5824, 0.2303, 4.787, 0.07533, 4.789, 0.334, 0.5472, 0.4248, 0.5315, 0.4248, 4.757, 0.334, 4.773, 0.5799, 0.5305, 0.6824, 0.5451, 0.6824, 4.771, 0.5799, 4.756])
me_circle_009.materials.append(mat_material_001)
me_circle_009.update()
me_circle_010 = bpy.data.meshes.new('Circle.010')
me_circle_010.from_pydata([(0.0, 1.0, 0.0), (-0.7818, 0.6235, 0.0), (-0.9749, -0.2225, 0.0), (-0.4339, -0.901, 0.0), (0.4339, -0.901, 0.0), (0.9749, -0.2225, 0.0), (0.7818, 0.6235, 0.0), (-0.6904, 0.5506, 5.007), (2.603e-10, 0.8831, 5.007), (-0.861, -0.1965, 5.007), (-0.3832, -0.7956, 5.007), (0.3832, -0.7956, 5.007), (0.861, -0.1965, 5.007), (0.6904, 0.5506, 5.007), (-0.5789, 0.5459, 9.965), (0.0658, 0.793, 9.965), (-0.7877, -0.1123, 9.965), (-0.4033, -0.6859, 9.965), (0.2848, -0.743, 9.965), (0.7585, -0.2406, 9.965), (0.661, 0.443, 9.965), (-1.172, 0.5699, 15.71), (-0.7249, 0.7512, 15.82), (-1.32, 0.09696, 15.7), (-1.059, -0.3116, 15.8), (-0.5835, -0.3481, 15.93), (-0.253, 0.01494, 16.0), (-0.316, 0.5042, 15.95), (-2.236, 0.7252, 19.98), (-1.957, 0.8532, 20.11), (-2.334, 0.4047, 19.96), (-2.177, 0.1331, 20.08), (-1.884, 0.1149, 20.24), (-1.674, 0.3638, 20.33), (-1.707, 0.6924, 20.27), (-4.144, 1.034, 23.93), (-4.062, 1.072, 23.97), (-4.173, 0.9395, 23.93), (-4.127, 0.8593, 23.96), (-4.04, 0.854, 24.01), (-3.979, 0.9274, 24.04), (-3.988, 1.024, 24.02), (-0.7818, 0.6235, -23.8), (0.0, 1.0, -23.8), (-0.9749, -0.2225, -23.8), (-0.4339, -0.901, -23.8), (0.4339, -0.901, -23.8), (0.9749, -0.2225, -23.8), (0.7818, 0.6235, -23.8)], [], [(6, 5, 47, 48), (12, 13, 20, 19), (5, 6, 13, 12), (3, 4, 11, 10), (1, 2, 9, 7), (6, 0, 8, 13), (4, 5, 12, 11), (2, 3, 10, 9), (0, 1, 7, 8), (20, 15, 22, 27), (10, 11, 18, 17), (7, 9, 16, 14), (13, 8, 15, 20), (11, 12, 19, 18), (9, 10, 17, 16), (8, 7, 14, 15), (24, 25, 32, 31), (18, 19, 26, 25), (16, 17, 24, 23), (15, 14, 21, 22), (19, 20, 27, 26), (17, 18, 25, 24), (14, 16, 23, 21), (29, 28, 35, 36), (21, 23, 30, 28), (27, 22, 29, 34), (25, 26, 33, 32), (23, 24, 31, 30), (22, 21, 28, 29), (26, 27, 34, 33), (35, 37, 38, 39, 40, 41, 36), (33, 34, 41, 40), (31, 32, 39, 38), (28, 30, 37, 35), (34, 29, 36, 41), (32, 33, 40, 39), (30, 31, 38, 37), (42, 43, 48, 47, 46, 45, 44), (4, 3, 45, 46), (2, 1, 42, 44), (0, 6, 48, 43), (5, 4, 46, 47), (3, 2, 44, 45), (1, 0, 43, 42)])
_uv = me_circle_010.uv_layers.new(name='UVMap')
_uv.uv.foreach_set('vector', [-0.1904, 0.5418, -0.1212, 0.5414, -0.345, 3.439, -0.4142, 3.44, -0.08795, -0.06951, -0.149, -0.06919, -0.09945, -0.6734, -0.04987, -0.6744, -0.1212, 0.5414, -0.1904, 0.5418, -0.149, -0.06919, -0.08795, -0.06951, 0.1916, 0.5422, 0.1206, 0.5564, 0.1003, -0.05061, 0.163, -0.06316, 0.4304, 0.5209, 0.3243, 0.5215, 0.3311, -0.08504, 0.4248, -0.08561, -0.1904, 0.5418, -0.2963, 0.5334, -0.2425, -0.07662, -0.149, -0.06919, 0.1206, 0.5564, 0.01461, 0.5579, 0.006712, -0.04923, 0.1003, -0.05061, 0.3243, 0.5215, 0.2621, 0.5323, 0.2762, -0.07554, 0.3311, -0.08504, 0.5005, 0.5308, 0.4304, 0.5209, 0.4248, -0.08561, 0.4868, -0.07682, -0.09945, -0.6734, -0.1836, -0.6796, -0.2115, -1.402, -0.152, -1.414, 0.163, -0.06316, 0.1003, -0.05061, 0.08887, -0.6518, 0.1399, -0.6637, 0.4248, -0.08561, 0.3311, -0.08504, 0.3434, -0.6864, 0.4279, -0.686, -0.149, -0.06919, -0.2425, -0.07662, -0.1836, -0.6796, -0.09945, -0.6734, 0.1003, -0.05061, 0.006712, -0.04923, 0.004406, -0.6494, 0.08887, -0.6518, 0.3311, -0.08504, 0.2762, -0.07554, 0.2885, -0.6784, 0.3434, -0.6864, -0.2425, -0.07662, -0.2979, -0.08622, -0.239, -0.6884, -0.1836, -0.6796, 0.1421, -1.383, 0.1062, -1.392, 0.1576, -1.938, 0.1804, -1.924, 0.08887, -0.6518, 0.004406, -0.6494, 0.04592, -1.398, 0.1062, -1.392, 0.3434, -0.6864, 0.2885, -0.6784, 0.311, -1.398, 0.3505, -1.391, -0.1836, -0.6796, -0.239, -0.6884, -0.2504, -1.395, -0.2115, -1.402, 0.004406, -0.6494, -0.04987, -0.6584, 0.006671, -1.399, 0.04592, -1.398, 0.1399, -0.6637, 0.08887, -0.6518, 0.1062, -1.392, 0.1421, -1.383, 0.4279, -0.686, 0.3434, -0.6864, 0.3505, -1.391, 0.4112, -1.392, -0.3098, -1.939, -0.3338, -1.927, -0.5201, -2.431, -0.513, -2.435, 0.4112, -1.392, 0.3505, -1.391, 0.3533, -1.926, 0.3944, -1.927, -0.152, -1.414, -0.2115, -1.402, -0.3098, -1.939, -0.2722, -1.956, 0.1062, -1.392, 0.04592, -1.398, 0.1175, -1.948, 0.1576, -1.938, 0.3505, -1.391, 0.311, -1.398, 0.3265, -1.937, 0.3533, -1.926, -0.2115, -1.402, -0.2504, -1.395, -0.3338, -1.927, -0.3098, -1.939, 0.04592, -1.398, 0.006671, -1.399, 0.09044, -1.944, 0.1175, -1.948, 0.5271, -2.187, 0.5218, -2.177, 0.51, -2.174, 0.5005, -2.181, 0.5005, -2.193, 0.51, -2.201, 0.5218, -2.198, 0.1175, -1.948, 0.09044, -1.944, 0.2356, -2.439, 0.2436, -2.44, 0.1804, -1.924, 0.1576, -1.938, 0.2554, -2.437, 0.2621, -2.433, 0.3944, -1.927, 0.3533, -1.926, 0.3557, -2.436, 0.3678, -2.437, -0.2722, -1.956, -0.3098, -1.939, -0.513, -2.435, -0.5019, -2.44, 0.1576, -1.938, 0.1175, -1.948, 0.2436, -2.44, 0.2554, -2.437, 0.3533, -1.926, 0.3265, -1.937, 0.3478, -2.44, 0.3557, -2.436, 0.6871, -2.416, 0.7332, -2.32, 0.6871, -2.225, 0.5836, -2.201, 0.5005, -2.267, 0.5005, -2.373, 0.5836, -2.44, 0.1206, 0.5564, 0.1916, 0.5422, 0.2621, 3.418, 0.1912, 3.433, 0.3243, 0.5215, 0.4304, 0.5209, 0.4304, 3.412, 0.3243, 3.412, -0.2963, 0.5334, -0.1904, 0.5418, -0.4142, 3.44, -0.5201, 3.431, 0.01461, 0.5579, 0.1206, 0.5564, 0.1912, 3.433, 0.0852, 3.434, 0.2621, 0.5323, 0.3243, 0.5215, 0.3243, 3.412, 0.2621, 3.423, 0.4304, 0.5209, 0.5005, 0.5308, 0.5005, 3.422, 0.4304, 3.412])
me_circle_010.materials.append(mat_material_001)
me_circle_010.update()
me_plane = bpy.data.meshes.new('Plane')
me_plane.from_pydata([(0.203, 1.02, 0.0), (-0.0202, 1.02, 0.0), (-0.07304, 0.7357, 0.0), (-0.4413, 0.6102, 0.0), (-0.6537, 0.2833, 0.0), (-0.5825, -0.238, 0.0), (-0.1909, -0.9519, 0.0), (0.08243, -0.9455, 0.0), (0.5959, -0.1752, 0.0), (0.6664, 0.4056, 0.0), (0.1815, 0.7344, 0.0)], [], [(1, 2, 3, 4, 5, 6, 7, 8, 9, 10, 0)])
_uv = me_plane.uv_layers.new(name='UVMap')
_uv.uv.foreach_set('vector', [0.4758, 1.0, 0.4494, 0.858, 0.2683, 0.8227, 0.1621, 0.6592, 0.1977, 0.3986, 0.4046, 0.02406, 0.5412, 0.02723, 0.7979, 0.4124, 0.8332, 0.7028, 0.6424, 0.8692, 0.5874, 1.0])
me_plane.materials.append(mat_material_002)
me_plane.update()
me_plane_001 = bpy.data.meshes.new('Plane.001')
me_plane_001.from_pydata([(0.203, 1.02, 0.0), (-0.0202, 1.02, 0.0), (-0.07304, 0.7357, 0.0), (-0.4413, 0.6102, 0.0), (-0.6537, 0.2833, 0.0), (-0.5825, -0.238, 0.0), (-0.1909, -0.9519, 0.0), (0.08243, -0.9455, 0.0), (0.5959, -0.1752, 0.0), (0.6664, 0.4056, 0.0), (0.1815, 0.7344, 0.0)], [], [(1, 2, 3, 4, 5, 6, 7, 8, 9, 10, 0)])
_uv = me_plane_001.uv_layers.new(name='UVMap')
_uv.uv.foreach_set('vector', [0.4758, 1.0, 0.4494, 0.858, 0.2683, 0.8227, 0.1621, 0.6592, 0.1977, 0.3986, 0.4046, 0.02406, 0.5412, 0.02723, 0.7979, 0.4124, 0.8332, 0.7028, 0.6424, 0.8692, 0.5874, 1.0])
me_plane_001.materials.append(mat_material_002)
me_plane_001.update()
me_plane_002 = bpy.data.meshes.new('Plane.002')
me_plane_002.from_pydata([(0.203, 1.02, 0.0), (-0.0202, 1.02, 0.0), (-0.07304, 0.7357, 0.0), (-0.4413, 0.6102, 0.0), (-0.6537, 0.2833, 0.0), (-0.5825, -0.238, 0.0), (-0.1909, -0.9519, 0.0), (0.08243, -0.9455, 0.0), (0.5959, -0.1752, 0.0), (0.6664, 0.4056, 0.0), (0.1815, 0.7344, 0.0)], [], [(1, 2, 3, 4, 5, 6, 7, 8, 9, 10, 0)])
_uv = me_plane_002.uv_layers.new(name='UVMap')
_uv.uv.foreach_set('vector', [0.4758, 1.0, 0.4494, 0.858, 0.2683, 0.8227, 0.1621, 0.6592, 0.1977, 0.3986, 0.4046, 0.02406, 0.5412, 0.02723, 0.7979, 0.4124, 0.8332, 0.7028, 0.6424, 0.8692, 0.5874, 1.0])
me_plane_002.materials.append(mat_material_002)
me_plane_002.update()
me_plane_003 = bpy.data.meshes.new('Plane.003')
me_plane_003.from_pydata([(0.203, 1.02, 0.0), (-0.0202, 1.02, 0.0), (-0.07304, 0.7357, 0.0), (-0.4413, 0.6102, 0.0), (-0.6537, 0.2833, 0.0), (-0.5825, -0.238, 0.0), (-0.1909, -0.9519, 0.0), (0.08243, -0.9455, 0.0), (0.5959, -0.1752, 0.0), (0.6664, 0.4056, 0.0), (0.1815, 0.7344, 0.0)], [], [(1, 2, 3, 4, 5, 6, 7, 8, 9, 10, 0)])
_uv = me_plane_003.uv_layers.new(name='UVMap')
_uv.uv.foreach_set('vector', [0.4758, 1.0, 0.4494, 0.858, 0.2683, 0.8227, 0.1621, 0.6592, 0.1977, 0.3986, 0.4046, 0.02406, 0.5412, 0.02723, 0.7979, 0.4124, 0.8332, 0.7028, 0.6424, 0.8692, 0.5874, 1.0])
me_plane_003.materials.append(mat_material_002)
me_plane_003.update()
me_plane_004 = bpy.data.meshes.new('Plane.004')
me_plane_004.from_pydata([(0.203, 1.02, 0.0), (-0.0202, 1.02, 0.0), (-0.07304, 0.7357, 0.0), (-0.4413, 0.6102, 0.0), (-0.6537, 0.2833, 0.0), (-0.5825, -0.238, 0.0), (-0.1909, -0.9519, 0.0), (0.08243, -0.9455, 0.0), (0.5959, -0.1752, 0.0), (0.6664, 0.4056, 0.0), (0.1815, 0.7344, 0.0)], [], [(1, 2, 3, 4, 5, 6, 7, 8, 9, 10, 0)])
_uv = me_plane_004.uv_layers.new(name='UVMap')
_uv.uv.foreach_set('vector', [0.4758, 1.0, 0.4494, 0.858, 0.2683, 0.8227, 0.1621, 0.6592, 0.1977, 0.3986, 0.4046, 0.02406, 0.5412, 0.02723, 0.7979, 0.4124, 0.8332, 0.7028, 0.6424, 0.8692, 0.5874, 1.0])
me_plane_004.materials.append(mat_material_002)
me_plane_004.update()
me_plane_005 = bpy.data.meshes.new('Plane.005')
me_plane_005.from_pydata([(0.203, 1.02, 0.0), (-0.0202, 1.02, 0.0), (-0.07304, 0.7357, 0.0), (-0.4413, 0.6102, 0.0), (-0.6537, 0.2833, 0.0), (-0.5825, -0.238, 0.0), (-0.1909, -0.9519, 0.0), (0.08243, -0.9455, 0.0), (0.5959, -0.1752, 0.0), (0.6664, 0.4056, 0.0), (0.1815, 0.7344, 0.0)], [], [(1, 2, 3, 4, 5, 6, 7, 8, 9, 10, 0)])
_uv = me_plane_005.uv_layers.new(name='UVMap')
_uv.uv.foreach_set('vector', [0.4758, 1.0, 0.4494, 0.858, 0.2683, 0.8227, 0.1621, 0.6592, 0.1977, 0.3986, 0.4046, 0.02406, 0.5412, 0.02723, 0.7979, 0.4124, 0.8332, 0.7028, 0.6424, 0.8692, 0.5874, 1.0])
me_plane_005.materials.append(mat_material_002)
me_plane_005.update()
me_plane_006 = bpy.data.meshes.new('Plane.006')
me_plane_006.from_pydata([(0.203, 1.02, 0.0), (-0.0202, 1.02, 0.0), (-0.07304, 0.7357, 0.0), (-0.4413, 0.6102, 0.0), (-0.6537, 0.2833, 0.0), (-0.5825, -0.238, 0.0), (-0.1909, -0.9519, 0.0), (0.08243, -0.9455, 0.0), (0.5959, -0.1752, 0.0), (0.6664, 0.4056, 0.0), (0.1815, 0.7344, 0.0)], [], [(1, 2, 3, 4, 5, 6, 7, 8, 9, 10, 0)])
_uv = me_plane_006.uv_layers.new(name='UVMap')
_uv.uv.foreach_set('vector', [0.4758, 1.0, 0.4494, 0.858, 0.2683, 0.8227, 0.1621, 0.6592, 0.1977, 0.3986, 0.4046, 0.02406, 0.5412, 0.02723, 0.7979, 0.4124, 0.8332, 0.7028, 0.6424, 0.8692, 0.5874, 1.0])
me_plane_006.materials.append(mat_material_002)
me_plane_006.update()
me_plane_007 = bpy.data.meshes.new('Plane.007')
me_plane_007.from_pydata([(0.203, 1.02, 0.0), (-0.0202, 1.02, 0.0), (-0.07304, 0.7357, 0.0), (-0.4413, 0.6102, 0.0), (-0.6537, 0.2833, 0.0), (-0.5825, -0.238, 0.0), (-0.1909, -0.9519, 0.0), (0.08243, -0.9455, 0.0), (0.5959, -0.1752, 0.0), (0.6664, 0.4056, 0.0), (0.1815, 0.7344, 0.0)], [], [(1, 2, 3, 4, 5, 6, 7, 8, 9, 10, 0)])
_uv = me_plane_007.uv_layers.new(name='UVMap')
_uv.uv.foreach_set('vector', [0.4758, 1.0, 0.4494, 0.858, 0.2683, 0.8227, 0.1621, 0.6592, 0.1977, 0.3986, 0.4046, 0.02406, 0.5412, 0.02723, 0.7979, 0.4124, 0.8332, 0.7028, 0.6424, 0.8692, 0.5874, 1.0])
me_plane_007.materials.append(mat_material_002)
me_plane_007.update()
me_plane_008 = bpy.data.meshes.new('Plane.008')
me_plane_008.from_pydata([(0.203, 1.02, 0.0), (-0.0202, 1.02, 0.0), (-0.07304, 0.7357, 0.0), (-0.4413, 0.6102, 0.0), (-0.6537, 0.2833, 0.0), (-0.5825, -0.238, 0.0), (-0.1909, -0.9519, 0.0), (0.08243, -0.9455, 0.0), (0.5959, -0.1752, 0.0), (0.6664, 0.4056, 0.0), (0.1815, 0.7344, 0.0)], [], [(1, 2, 3, 4, 5, 6, 7, 8, 9, 10, 0)])
_uv = me_plane_008.uv_layers.new(name='UVMap')
_uv.uv.foreach_set('vector', [0.4758, 1.0, 0.4494, 0.858, 0.2683, 0.8227, 0.1621, 0.6592, 0.1977, 0.3986, 0.4046, 0.02406, 0.5412, 0.02723, 0.7979, 0.4124, 0.8332, 0.7028, 0.6424, 0.8692, 0.5874, 1.0])
me_plane_008.materials.append(mat_material_002)
me_plane_008.update()
me_plane_009 = bpy.data.meshes.new('Plane.009')
me_plane_009.from_pydata([(0.203, 1.02, 0.0), (-0.0202, 1.02, 0.0), (-0.07304, 0.7357, 0.0), (-0.4413, 0.6102, 0.0), (-0.6537, 0.2833, 0.0), (-0.5825, -0.238, 0.0), (-0.1909, -0.9519, 0.0), (0.08243, -0.9455, 0.0), (0.5959, -0.1752, 0.0), (0.6664, 0.4056, 0.0), (0.1815, 0.7344, 0.0)], [], [(1, 2, 3, 4, 5, 6, 7, 8, 9, 10, 0)])
_uv = me_plane_009.uv_layers.new(name='UVMap')
_uv.uv.foreach_set('vector', [0.4758, 1.0, 0.4494, 0.858, 0.2683, 0.8227, 0.1621, 0.6592, 0.1977, 0.3986, 0.4046, 0.02406, 0.5412, 0.02723, 0.7979, 0.4124, 0.8332, 0.7028, 0.6424, 0.8692, 0.5874, 1.0])
me_plane_009.materials.append(mat_material_002)
me_plane_009.update()
me_plane_010 = bpy.data.meshes.new('Plane.010')
me_plane_010.from_pydata([(0.203, 1.02, 0.0), (-0.0202, 1.02, 0.0), (-0.07304, 0.7357, 0.0), (-0.4413, 0.6102, 0.0), (-0.6537, 0.2833, 0.0), (-0.5825, -0.238, 0.0), (-0.1909, -0.9519, 0.0), (0.08243, -0.9455, 0.0), (0.5959, -0.1752, 0.0), (0.6664, 0.4056, 0.0), (0.1815, 0.7344, 0.0)], [], [(1, 2, 3, 4, 5, 6, 7, 8, 9, 10, 0)])
_uv = me_plane_010.uv_layers.new(name='UVMap')
_uv.uv.foreach_set('vector', [0.4758, 1.0, 0.4494, 0.858, 0.2683, 0.8227, 0.1621, 0.6592, 0.1977, 0.3986, 0.4046, 0.02406, 0.5412, 0.02723, 0.7979, 0.4124, 0.8332, 0.7028, 0.6424, 0.8692, 0.5874, 1.0])
me_plane_010.materials.append(mat_material_002)
me_plane_010.update()
me_plane_011 = bpy.data.meshes.new('Plane.011')
me_plane_011.from_pydata([(0.203, 1.02, 0.0), (-0.0202, 1.02, 0.0), (-0.07304, 0.7357, 0.0), (-0.4413, 0.6102, 0.0), (-0.6537, 0.2833, 0.0), (-0.5825, -0.238, 0.0), (-0.1909, -0.9519, 0.0), (0.08243, -0.9455, 0.0), (0.5959, -0.1752, 0.0), (0.6664, 0.4056, 0.0), (0.1815, 0.7344, 0.0)], [], [(1, 2, 3, 4, 5, 6, 7, 8, 9, 10, 0)])
_uv = me_plane_011.uv_layers.new(name='UVMap')
_uv.uv.foreach_set('vector', [0.4758, 1.0, 0.4494, 0.858, 0.2683, 0.8227, 0.1621, 0.6592, 0.1977, 0.3986, 0.4046, 0.02406, 0.5412, 0.02723, 0.7979, 0.4124, 0.8332, 0.7028, 0.6424, 0.8692, 0.5874, 1.0])
me_plane_011.materials.append(mat_material_002)
me_plane_011.update()
me_plane_012 = bpy.data.meshes.new('Plane.012')
me_plane_012.from_pydata([(0.203, 1.02, 0.0), (-0.0202, 1.02, 0.0), (-0.07304, 0.7357, 0.0), (-0.4413, 0.6102, 0.0), (-0.6537, 0.2833, 0.0), (-0.5825, -0.238, 0.0), (-0.1909, -0.9519, 0.0), (0.08243, -0.9455, 0.0), (0.5959, -0.1752, 0.0), (0.6664, 0.4056, 0.0), (0.1815, 0.7344, 0.0)], [], [(1, 2, 3, 4, 5, 6, 7, 8, 9, 10, 0)])
_uv = me_plane_012.uv_layers.new(name='UVMap')
_uv.uv.foreach_set('vector', [0.4758, 1.0, 0.4494, 0.858, 0.2683, 0.8227, 0.1621, 0.6592, 0.1977, 0.3986, 0.4046, 0.02406, 0.5412, 0.02723, 0.7979, 0.4124, 0.8332, 0.7028, 0.6424, 0.8692, 0.5874, 1.0])
me_plane_012.materials.append(mat_material_002)
me_plane_012.update()
me_plane_013 = bpy.data.meshes.new('Plane.013')
me_plane_013.from_pydata([(0.203, 1.02, 0.0), (-0.0202, 1.02, 0.0), (-0.07304, 0.7357, 0.0), (-0.4413, 0.6102, 0.0), (-0.6537, 0.2833, 0.0), (-0.5825, -0.238, 0.0), (-0.1909, -0.9519, 0.0), (0.08243, -0.9455, 0.0), (0.5959, -0.1752, 0.0), (0.6664, 0.4056, 0.0), (0.1815, 0.7344, 0.0)], [], [(1, 2, 3, 4, 5, 6, 7, 8, 9, 10, 0)])
_uv = me_plane_013.uv_layers.new(name='UVMap')
_uv.uv.foreach_set('vector', [0.4758, 1.0, 0.4494, 0.858, 0.2683, 0.8227, 0.1621, 0.6592, 0.1977, 0.3986, 0.4046, 0.02406, 0.5412, 0.02723, 0.7979, 0.4124, 0.8332, 0.7028, 0.6424, 0.8692, 0.5874, 1.0])
me_plane_013.materials.append(mat_material_002)
me_plane_013.update()
me_plane_014 = bpy.data.meshes.new('Plane.014')
me_plane_014.from_pydata([(0.203, 1.02, 0.0), (-0.0202, 1.02, 0.0), (-0.07304, 0.7357, 0.0), (-0.4413, 0.6102, 0.0), (-0.6537, 0.2833, 0.0), (-0.5825, -0.238, 0.0), (-0.1909, -0.9519, 0.0), (0.08243, -0.9455, 0.0), (0.5959, -0.1752, 0.0), (0.6664, 0.4056, 0.0), (0.1815, 0.7344, 0.0)], [], [(1, 2, 3, 4, 5, 6, 7, 8, 9, 10, 0)])
_uv = me_plane_014.uv_layers.new(name='UVMap')
_uv.uv.foreach_set('vector', [0.4758, 1.0, 0.4494, 0.858, 0.2683, 0.8227, 0.1621, 0.6592, 0.1977, 0.3986, 0.4046, 0.02406, 0.5412, 0.02723, 0.7979, 0.4124, 0.8332, 0.7028, 0.6424, 0.8692, 0.5874, 1.0])
me_plane_014.materials.append(mat_material_002)
me_plane_014.update()
me_plane_015 = bpy.data.meshes.new('Plane.015')
me_plane_015.from_pydata([(0.203, 1.02, 0.0), (-0.0202, 1.02, 0.0), (-0.07304, 0.7357, 0.0), (-0.4413, 0.6102, 0.0), (-0.6537, 0.2833, 0.0), (-0.5825, -0.238, 0.0), (-0.1909, -0.9519, 0.0), (0.08243, -0.9455, 0.0), (0.5959, -0.1752, 0.0), (0.6664, 0.4056, 0.0), (0.1815, 0.7344, 0.0)], [], [(1, 2, 3, 4, 5, 6, 7, 8, 9, 10, 0)])
_uv = me_plane_015.uv_layers.new(name='UVMap')
_uv.uv.foreach_set('vector', [0.4758, 1.0, 0.4494, 0.858, 0.2683, 0.8227, 0.1621, 0.6592, 0.1977, 0.3986, 0.4046, 0.02406, 0.5412, 0.02723, 0.7979, 0.4124, 0.8332, 0.7028, 0.6424, 0.8692, 0.5874, 1.0])
me_plane_015.materials.append(mat_material_002)
me_plane_015.update()
me_plane_016 = bpy.data.meshes.new('Plane.016')
me_plane_016.from_pydata([(0.203, 1.02, 0.0), (-0.0202, 1.02, 0.0), (-0.07304, 0.7357, 0.0), (-0.4413, 0.6102, 0.0), (-0.6537, 0.2833, 0.0), (-0.5825, -0.238, 0.0), (-0.1909, -0.9519, 0.0), (0.08243, -0.9455, 0.0), (0.5959, -0.1752, 0.0), (0.6664, 0.4056, 0.0), (0.1815, 0.7344, 0.0)], [], [(1, 2, 3, 4, 5, 6, 7, 8, 9, 10, 0)])
_uv = me_plane_016.uv_layers.new(name='UVMap')
_uv.uv.foreach_set('vector', [0.4758, 1.0, 0.4494, 0.858, 0.2683, 0.8227, 0.1621, 0.6592, 0.1977, 0.3986, 0.4046, 0.02406, 0.5412, 0.02723, 0.7979, 0.4124, 0.8332, 0.7028, 0.6424, 0.8692, 0.5874, 1.0])
me_plane_016.materials.append(mat_material_002)
me_plane_016.update()
me_plane_017 = bpy.data.meshes.new('Plane.017')
me_plane_017.from_pydata([(0.203, 1.02, 0.0), (-0.0202, 1.02, 0.0), (-0.07304, 0.7357, 0.0), (-0.4413, 0.6102, 0.0), (-0.6537, 0.2833, 0.0), (-0.5825, -0.238, 0.0), (-0.1909, -0.9519, 0.0), (0.08243, -0.9455, 0.0), (0.5959, -0.1752, 0.0), (0.6664, 0.4056, 0.0), (0.1815, 0.7344, 0.0)], [], [(1, 2, 3, 4, 5, 6, 7, 8, 9, 10, 0)])
_uv = me_plane_017.uv_layers.new(name='UVMap')
_uv.uv.foreach_set('vector', [0.4758, 1.0, 0.4494, 0.858, 0.2683, 0.8227, 0.1621, 0.6592, 0.1977, 0.3986, 0.4046, 0.02406, 0.5412, 0.02723, 0.7979, 0.4124, 0.8332, 0.7028, 0.6424, 0.8692, 0.5874, 1.0])
me_plane_017.materials.append(mat_material_002)
me_plane_017.update()
me_plane_018 = bpy.data.meshes.new('Plane.018')
me_plane_018.from_pydata([(0.203, 1.02, 0.0), (-0.0202, 1.02, 0.0), (-0.07304, 0.7357, 0.0), (-0.4413, 0.6102, 0.0), (-0.6537, 0.2833, 0.0), (-0.5825, -0.238, 0.0), (-0.1909, -0.9519, 0.0), (0.08243, -0.9455, 0.0), (0.5959, -0.1752, 0.0), (0.6664, 0.4056, 0.0), (0.1815, 0.7344, 0.0)], [], [(1, 2, 3, 4, 5, 6, 7, 8, 9, 10, 0)])
_uv = me_plane_018.uv_layers.new(name='UVMap')
_uv.uv.foreach_set('vector', [0.4758, 1.0, 0.4494, 0.858, 0.2683, 0.8227, 0.1621, 0.6592, 0.1977, 0.3986, 0.4046, 0.02406, 0.5412, 0.02723, 0.7979, 0.4124, 0.8332, 0.7028, 0.6424, 0.8692, 0.5874, 1.0])
me_plane_018.materials.append(mat_material_002)
me_plane_018.update()
me_plane_019 = bpy.data.meshes.new('Plane.019')
me_plane_019.from_pydata([(0.203, 1.02, 0.0), (-0.0202, 1.02, 0.0), (-0.07304, 0.7357, 0.0), (-0.4413, 0.6102, 0.0), (-0.6537, 0.2833, 0.0), (-0.5825, -0.238, 0.0), (-0.1909, -0.9519, 0.0), (0.08243, -0.9455, 0.0), (0.5959, -0.1752, 0.0), (0.6664, 0.4056, 0.0), (0.1815, 0.7344, 0.0)], [], [(1, 2, 3, 4, 5, 6, 7, 8, 9, 10, 0)])
_uv = me_plane_019.uv_layers.new(name='UVMap')
_uv.uv.foreach_set('vector', [0.4758, 1.0, 0.4494, 0.858, 0.2683, 0.8227, 0.1621, 0.6592, 0.1977, 0.3986, 0.4046, 0.02406, 0.5412, 0.02723, 0.7979, 0.4124, 0.8332, 0.7028, 0.6424, 0.8692, 0.5874, 1.0])
me_plane_019.materials.append(mat_material_002)
me_plane_019.update()
me_plane_020 = bpy.data.meshes.new('Plane.020')
me_plane_020.from_pydata([(0.203, 1.02, 0.0), (-0.0202, 1.02, 0.0), (-0.07304, 0.7357, 0.0), (-0.4413, 0.6102, 0.0), (-0.6537, 0.2833, 0.0), (-0.5825, -0.238, 0.0), (-0.1909, -0.9519, 0.0), (0.08243, -0.9455, 0.0), (0.5959, -0.1752, 0.0), (0.6664, 0.4056, 0.0), (0.1815, 0.7344, 0.0)], [], [(1, 2, 3, 4, 5, 6, 7, 8, 9, 10, 0)])
_uv = me_plane_020.uv_layers.new(name='UVMap')
_uv.uv.foreach_set('vector', [0.4758, 1.0, 0.4494, 0.858, 0.2683, 0.8227, 0.1621, 0.6592, 0.1977, 0.3986, 0.4046, 0.02406, 0.5412, 0.02723, 0.7979, 0.4124, 0.8332, 0.7028, 0.6424, 0.8692, 0.5874, 1.0])
me_plane_020.materials.append(mat_material_002)
me_plane_020.update()
me_plane_021 = bpy.data.meshes.new('Plane.021')
me_plane_021.from_pydata([(0.203, 1.02, 0.0), (-0.0202, 1.02, 0.0), (-0.07304, 0.7357, 0.0), (-0.4413, 0.6102, 0.0), (-0.6537, 0.2833, 0.0), (-0.5825, -0.238, 0.0), (-0.1909, -0.9519, 0.0), (0.08243, -0.9455, 0.0), (0.5959, -0.1752, 0.0), (0.6664, 0.4056, 0.0), (0.1815, 0.7344, 0.0)], [], [(1, 2, 3, 4, 5, 6, 7, 8, 9, 10, 0)])
_uv = me_plane_021.uv_layers.new(name='UVMap')
_uv.uv.foreach_set('vector', [0.4758, 1.0, 0.4494, 0.858, 0.2683, 0.8227, 0.1621, 0.6592, 0.1977, 0.3986, 0.4046, 0.02406, 0.5412, 0.02723, 0.7979, 0.4124, 0.8332, 0.7028, 0.6424, 0.8692, 0.5874, 1.0])
me_plane_021.materials.append(mat_material_002)
me_plane_021.update()
me_plane_022 = bpy.data.meshes.new('Plane.022')
me_plane_022.from_pydata([(0.203, 1.02, 0.0), (-0.0202, 1.02, 0.0), (-0.07304, 0.7357, 0.0), (-0.4413, 0.6102, 0.0), (-0.6537, 0.2833, 0.0), (-0.5825, -0.238, 0.0), (-0.1909, -0.9519, 0.0), (0.08243, -0.9455, 0.0), (0.5959, -0.1752, 0.0), (0.6664, 0.4056, 0.0), (0.1815, 0.7344, 0.0)], [], [(1, 2, 3, 4, 5, 6, 7, 8, 9, 10, 0)])
_uv = me_plane_022.uv_layers.new(name='UVMap')
_uv.uv.foreach_set('vector', [0.4758, 1.0, 0.4494, 0.858, 0.2683, 0.8227, 0.1621, 0.6592, 0.1977, 0.3986, 0.4046, 0.02406, 0.5412, 0.02723, 0.7979, 0.4124, 0.8332, 0.7028, 0.6424, 0.8692, 0.5874, 1.0])
me_plane_022.materials.append(mat_material_002)
me_plane_022.update()
me_plane_023 = bpy.data.meshes.new('Plane.023')
me_plane_023.from_pydata([(0.203, 1.02, 0.0), (-0.0202, 1.02, 0.0), (-0.07304, 0.7357, 0.0), (-0.4413, 0.6102, 0.0), (-0.6537, 0.2833, 0.0), (-0.5825, -0.238, 0.0), (-0.1909, -0.9519, 0.0), (0.08243, -0.9455, 0.0), (0.5959, -0.1752, 0.0), (0.6664, 0.4056, 0.0), (0.1815, 0.7344, 0.0)], [], [(1, 2, 3, 4, 5, 6, 7, 8, 9, 10, 0)])
_uv = me_plane_023.uv_layers.new(name='UVMap')
_uv.uv.foreach_set('vector', [0.4758, 1.0, 0.4494, 0.858, 0.2683, 0.8227, 0.1621, 0.6592, 0.1977, 0.3986, 0.4046, 0.02406, 0.5412, 0.02723, 0.7979, 0.4124, 0.8332, 0.7028, 0.6424, 0.8692, 0.5874, 1.0])
me_plane_023.materials.append(mat_material_002)
me_plane_023.update()
me_plane_024 = bpy.data.meshes.new('Plane.024')
me_plane_024.from_pydata([(0.203, 1.02, 0.0), (-0.0202, 1.02, 0.0), (-0.07304, 0.7357, 0.0), (-0.4413, 0.6102, 0.0), (-0.6537, 0.2833, 0.0), (-0.5825, -0.238, 0.0), (-0.1909, -0.9519, 0.0), (0.08243, -0.9455, 0.0), (0.5959, -0.1752, 0.0), (0.6664, 0.4056, 0.0), (0.1815, 0.7344, 0.0)], [], [(1, 2, 3, 4, 5, 6, 7, 8, 9, 10, 0)])
_uv = me_plane_024.uv_layers.new(name='UVMap')
_uv.uv.foreach_set('vector', [0.4758, 1.0, 0.4494, 0.858, 0.2683, 0.8227, 0.1621, 0.6592, 0.1977, 0.3986, 0.4046, 0.02406, 0.5412, 0.02723, 0.7979, 0.4124, 0.8332, 0.7028, 0.6424, 0.8692, 0.5874, 1.0])
me_plane_024.materials.append(mat_material_002)
me_plane_024.update()
me_plane_025 = bpy.data.meshes.new('Plane.025')
me_plane_025.from_pydata([(0.203, 1.02, 0.0), (-0.0202, 1.02, 0.0), (-0.07304, 0.7357, 0.0), (-0.4413, 0.6102, 0.0), (-0.6537, 0.2833, 0.0), (-0.5825, -0.238, 0.0), (-0.1909, -0.9519, 0.0), (0.08243, -0.9455, 0.0), (0.5959, -0.1752, 0.0), (0.6664, 0.4056, 0.0), (0.1815, 0.7344, 0.0)], [], [(1, 2, 3, 4, 5, 6, 7, 8, 9, 10, 0)])
_uv = me_plane_025.uv_layers.new(name='UVMap')
_uv.uv.foreach_set('vector', [0.4758, 1.0, 0.4494, 0.858, 0.2683, 0.8227, 0.1621, 0.6592, 0.1977, 0.3986, 0.4046, 0.02406, 0.5412, 0.02723, 0.7979, 0.4124, 0.8332, 0.7028, 0.6424, 0.8692, 0.5874, 1.0])
me_plane_025.materials.append(mat_material_002)
me_plane_025.update()
me_plane_026 = bpy.data.meshes.new('Plane.026')
me_plane_026.from_pydata([(0.203, 1.02, 0.0), (-0.0202, 1.02, 0.0), (-0.07304, 0.7357, 0.0), (-0.4413, 0.6102, 0.0), (-0.6537, 0.2833, 0.0), (-0.5825, -0.238, 0.0), (-0.1909, -0.9519, 0.0), (0.08243, -0.9455, 0.0), (0.5959, -0.1752, 0.0), (0.6664, 0.4056, 0.0), (0.1815, 0.7344, 0.0)], [], [(1, 2, 3, 4, 5, 6, 7, 8, 9, 10, 0)])
_uv = me_plane_026.uv_layers.new(name='UVMap')
_uv.uv.foreach_set('vector', [0.4758, 1.0, 0.4494, 0.858, 0.2683, 0.8227, 0.1621, 0.6592, 0.1977, 0.3986, 0.4046, 0.02406, 0.5412, 0.02723, 0.7979, 0.4124, 0.8332, 0.7028, 0.6424, 0.8692, 0.5874, 1.0])
me_plane_026.materials.append(mat_material_002)
me_plane_026.update()
me_plane_027 = bpy.data.meshes.new('Plane.027')
me_plane_027.from_pydata([(0.203, 1.02, 0.0), (-0.0202, 1.02, 0.0), (-0.07304, 0.7357, 0.0), (-0.4413, 0.6102, 0.0), (-0.6537, 0.2833, 0.0), (-0.5825, -0.238, 0.0), (-0.1909, -0.9519, 0.0), (0.08243, -0.9455, 0.0), (0.5959, -0.1752, 0.0), (0.6664, 0.4056, 0.0), (0.1815, 0.7344, 0.0)], [], [(1, 2, 3, 4, 5, 6, 7, 8, 9, 10, 0)])
_uv = me_plane_027.uv_layers.new(name='UVMap')
_uv.uv.foreach_set('vector', [0.4758, 1.0, 0.4494, 0.858, 0.2683, 0.8227, 0.1621, 0.6592, 0.1977, 0.3986, 0.4046, 0.02406, 0.5412, 0.02723, 0.7979, 0.4124, 0.8332, 0.7028, 0.6424, 0.8692, 0.5874, 1.0])
me_plane_027.materials.append(mat_material_002)
me_plane_027.update()
me_plane_028 = bpy.data.meshes.new('Plane.028')
me_plane_028.from_pydata([(0.203, 1.02, 0.0), (-0.0202, 1.02, 0.0), (-0.07304, 0.7357, 0.0), (-0.4413, 0.6102, 0.0), (-0.6537, 0.2833, 0.0), (-0.5825, -0.238, 0.0), (-0.1909, -0.9519, 0.0), (0.08243, -0.9455, 0.0), (0.5959, -0.1752, 0.0), (0.6664, 0.4056, 0.0), (0.1815, 0.7344, 0.0)], [], [(1, 2, 3, 4, 5, 6, 7, 8, 9, 10, 0)])
_uv = me_plane_028.uv_layers.new(name='UVMap')
_uv.uv.foreach_set('vector', [0.4758, 1.0, 0.4494, 0.858, 0.2683, 0.8227, 0.1621, 0.6592, 0.1977, 0.3986, 0.4046, 0.02406, 0.5412, 0.02723, 0.7979, 0.4124, 0.8332, 0.7028, 0.6424, 0.8692, 0.5874, 1.0])
me_plane_028.materials.append(mat_material_002)
me_plane_028.update()
me_plane_029 = bpy.data.meshes.new('Plane.029')
me_plane_029.from_pydata([(0.203, 1.02, 0.0), (-0.0202, 1.02, 0.0), (-0.07304, 0.7357, 0.0), (-0.4413, 0.6102, 0.0), (-0.6537, 0.2833, 0.0), (-0.5825, -0.238, 0.0), (-0.1909, -0.9519, 0.0), (0.08243, -0.9455, 0.0), (0.5959, -0.1752, 0.0), (0.6664, 0.4056, 0.0), (0.1815, 0.7344, 0.0)], [], [(1, 2, 3, 4, 5, 6, 7, 8, 9, 10, 0)])
_uv = me_plane_029.uv_layers.new(name='UVMap')
_uv.uv.foreach_set('vector', [0.4758, 1.0, 0.4494, 0.858, 0.2683, 0.8227, 0.1621, 0.6592, 0.1977, 0.3986, 0.4046, 0.02406, 0.5412, 0.02723, 0.7979, 0.4124, 0.8332, 0.7028, 0.6424, 0.8692, 0.5874, 1.0])
me_plane_029.materials.append(mat_material_002)
me_plane_029.update()

# ---- objects
ob_circle = bpy.data.objects.new('Circle', me_circle)
ob_circle_001 = bpy.data.objects.new('Circle.001', me_circle_002)
ob_circle_002 = bpy.data.objects.new('Circle.002', me_circle_003)
ob_circle_003 = bpy.data.objects.new('Circle.003', me_circle_004)
ob_circle_004 = bpy.data.objects.new('Circle.004', me_circle_005)
ob_circle_005 = bpy.data.objects.new('Circle.005', me_circle_006)
ob_circle_006 = bpy.data.objects.new('Circle.006', me_circle_007)
ob_circle_007 = bpy.data.objects.new('Circle.007', me_circle_008)
ob_circle_008 = bpy.data.objects.new('Circle.008', me_circle_009)
ob_circle_009 = bpy.data.objects.new('Circle.009', me_circle_010)
ob_plane = bpy.data.objects.new('Plane', me_plane)
ob_plane_001 = bpy.data.objects.new('Plane.001', me_plane_001)
ob_plane_002 = bpy.data.objects.new('Plane.002', me_plane_002)
ob_plane_003 = bpy.data.objects.new('Plane.003', me_plane_003)
ob_plane_004 = bpy.data.objects.new('Plane.004', me_plane_004)
ob_plane_005 = bpy.data.objects.new('Plane.005', me_plane_005)
ob_plane_006 = bpy.data.objects.new('Plane.006', me_plane_006)
ob_plane_007 = bpy.data.objects.new('Plane.007', me_plane_007)
ob_plane_008 = bpy.data.objects.new('Plane.008', me_plane_008)
ob_plane_009 = bpy.data.objects.new('Plane.009', me_plane_009)
ob_plane_010 = bpy.data.objects.new('Plane.010', me_plane_010)
ob_plane_011 = bpy.data.objects.new('Plane.011', me_plane_011)
ob_plane_012 = bpy.data.objects.new('Plane.012', me_plane_012)
ob_plane_013 = bpy.data.objects.new('Plane.013', me_plane_013)
ob_plane_014 = bpy.data.objects.new('Plane.014', me_plane_014)
ob_plane_015 = bpy.data.objects.new('Plane.015', me_plane_015)
ob_plane_016 = bpy.data.objects.new('Plane.016', me_plane_016)
ob_plane_017 = bpy.data.objects.new('Plane.017', me_plane_017)
ob_plane_018 = bpy.data.objects.new('Plane.018', me_plane_018)
ob_plane_019 = bpy.data.objects.new('Plane.019', me_plane_019)
ob_plane_020 = bpy.data.objects.new('Plane.020', me_plane_020)
ob_plane_021 = bpy.data.objects.new('Plane.021', me_plane_021)
ob_plane_022 = bpy.data.objects.new('Plane.022', me_plane_022)
ob_plane_023 = bpy.data.objects.new('Plane.023', me_plane_023)
ob_plane_024 = bpy.data.objects.new('Plane.024', me_plane_024)
ob_plane_025 = bpy.data.objects.new('Plane.025', me_plane_025)
ob_plane_026 = bpy.data.objects.new('Plane.026', me_plane_026)
ob_plane_027 = bpy.data.objects.new('Plane.027', me_plane_027)
ob_plane_028 = bpy.data.objects.new('Plane.028', me_plane_028)
ob_plane_029 = bpy.data.objects.new('Plane.029', me_plane_029)

# ---- transforms, parenting, visibility, modifiers, constraints
ob_circle.location = (0.0, 0.0, 0.0)
ob_circle.rotation_euler = (1.571, 1.34, 1.571)
ob_circle_001.location = (0.0, 0.0, -5.0)
ob_circle_001.scale = (3.213, 3.213, 3.213)
ob_circle_002.location = (12.02, 0.3398, 0.5984)
ob_circle_002.rotation_euler = (0.1221, 0.9087, 0.6123)
ob_circle_002.scale = (0.1877, 0.1877, 0.1877)
ob_circle_003.location = (14.41, 0.04026, 0.453)
ob_circle_003.rotation_euler = (0.1221, 0.9087, -0.6501)
ob_circle_003.scale = (0.2397, 0.2397, 0.2397)
ob_circle_004.location = (9.215, 0.1543, 0.0641)
ob_circle_004.rotation_euler = (-2.052, 0.8022, -2.577)
ob_circle_004.scale = (0.2397, 0.2397, 0.2397)
ob_circle_005.location = (20.1, 0.1491, 2.026)
ob_circle_005.rotation_euler = (0.1221, 0.9087, 1.004)
ob_circle_005.scale = (0.1632, 0.1632, 0.1632)
ob_circle_006.location = (14.09, 1.347, 2.569)
ob_circle_006.rotation_euler = (0.1221, 0.9087, -0.03727)
ob_circle_006.scale = (0.05485, 0.05485, 0.05485)
ob_circle_007.location = (1.711, 1.154, 11.83)
ob_circle_007.rotation_euler = (0.1221, 4.05, -2.441)
ob_circle_007.scale = (0.3086, 0.3086, 0.3086)
ob_circle_008.location = (12.53, 4.969, 12.01)
ob_circle_008.rotation_euler = (0.1221, 4.05, -2.441)
ob_circle_008.scale = (0.3086, 0.3086, 0.3086)
ob_circle_009.location = (11.25, 7.456, 9.107)
ob_circle_009.rotation_euler = (0.1221, 4.05, -0.8356)
ob_circle_009.scale = (0.1402, 0.1402, 0.1402)
ob_plane.location = (14.19, 1.994, 3.04)
ob_plane.rotation_euler = (-0.8518, -0.5477, -2.284)
ob_plane.scale = (0.4998, 0.4998, 0.4998)
ob_plane_001.location = (14.76, 1.463, 3.147)
ob_plane_001.rotation_euler = (-0.8518, -0.5477, -3.287)
ob_plane_001.scale = (0.3259, 0.3259, 0.3259)
ob_plane_002.location = (14.65, 1.956, 3.444)
ob_plane_002.rotation_euler = (-0.8518, -0.5477, -2.977)
ob_plane_002.scale = (0.4468, 0.4468, 0.4468)
ob_plane_003.location = (13.85, 1.884, 2.732)
ob_plane_003.rotation_euler = (-0.8518, -0.5477, -2.044)
ob_plane_003.scale = (0.5543, 0.5543, 0.5543)
ob_plane_004.location = (16.32, -1.571, 2.92)
ob_plane_004.rotation_euler = (-0.8518, -0.5477, -2.608)
ob_plane_004.scale = (0.3259, 0.3259, 0.3259)
ob_plane_005.location = (16.83, -2.263, 2.927)
ob_plane_005.rotation_euler = (-4.147, 0.6014, -2.79)
ob_plane_005.scale = (0.3259, 0.3259, 0.3259)
ob_plane_006.location = (16.98, -2.199, 3.713)
ob_plane_006.rotation_euler = (-0.8518, -0.5477, -3.577)
ob_plane_006.scale = (0.2632, 0.2632, 0.2632)
ob_plane_007.location = (16.73, -2.302, 3.906)
ob_plane_007.rotation_euler = (-1.13, -0.5809, -6.347)
ob_plane_007.scale = (0.2632, 0.2632, 0.2632)
ob_plane_008.location = (17.21, -2.405, 4.353)
ob_plane_008.rotation_euler = (-0.8518, -0.5477, -3.577)
ob_plane_008.scale = (0.2632, 0.2632, 0.2632)
ob_plane_009.location = (21.68, 1.544, 3.9)
ob_plane_009.rotation_euler = (-0.8518, -0.5477, -4.518)
ob_plane_009.scale = (0.3259, 0.3259, 0.3259)
ob_plane_010.location = (21.24, 1.927, 3.939)
ob_plane_010.rotation_euler = (-2.643, -0.6796, -5.723)
ob_plane_010.scale = (0.3259, 0.3259, 0.3259)
ob_plane_011.location = (21.51, 2.174, 4.55)
ob_plane_011.rotation_euler = (-2.643, -0.6796, -5.723)
ob_plane_011.scale = (0.2362, 0.2362, 0.2362)
ob_plane_012.location = (21.85, 2.039, 4.374)
ob_plane_012.rotation_euler = (-2.643, -0.6796, -8.086)
ob_plane_012.scale = (0.2362, 0.2362, 0.2362)
ob_plane_013.location = (22.78, 0.3385, 3.826)
ob_plane_013.rotation_euler = (-2.643, -0.6796, -5.74)
ob_plane_013.scale = (0.3551, 0.3551, 0.3551)
ob_plane_014.location = (23.29, 0.4766, 4.066)
ob_plane_014.rotation_euler = (-2.456, -0.06774, -6.006)
ob_plane_014.scale = (0.3551, 0.3551, 0.3551)
ob_plane_015.location = (23.78, 0.6716, 4.199)
ob_plane_015.rotation_euler = (-2.456, -0.06774, -6.381)
ob_plane_015.scale = (0.3551, 0.3551, 0.3551)
ob_plane_016.location = (11.27, -1.672, -0.9177)
ob_plane_016.rotation_euler = (-4.147, 0.6014, -3.509)
ob_plane_016.scale = (0.3259, 0.3259, 0.3259)
ob_plane_017.location = (11.83, -1.425, -0.5657)
ob_plane_017.rotation_euler = (-7.281, 0.2406, -4.554)
ob_plane_017.scale = (0.3259, 0.3259, 0.3259)
ob_plane_018.location = (15.05, 6.796, 9.233)
ob_plane_018.rotation_euler = (-4.147, 0.6014, -2.79)
ob_plane_018.scale = (0.788, 0.788, 0.788)
ob_plane_019.location = (15.58, 7.669, 8.064)
ob_plane_019.rotation_euler = (-4.147, 0.6014, -2.79)
ob_plane_019.scale = (0.788, 0.788, 0.788)
ob_plane_020.location = (14.5, 7.502, 8.293)
ob_plane_020.rotation_euler = (-4.147, 0.6014, -5.244)
ob_plane_020.scale = (0.788, 0.788, 0.788)
ob_plane_021.location = (11.26, 7.496, 8.405)
ob_plane_021.rotation_euler = (-4.147, 0.6014, -2.79)
ob_plane_021.scale = (0.5024, 0.5024, 0.5024)
ob_plane_022.location = (10.01, 7.992, 7.864)
ob_plane_022.rotation_euler = (-4.147, 0.6014, -4.954)
ob_plane_022.scale = (0.5024, 0.5024, 0.5024)
ob_plane_023.location = (9.613, 8.929, 7.046)
ob_plane_023.rotation_euler = (-4.147, 0.6014, -6.578)
ob_plane_023.scale = (0.5024, 0.5024, 0.5024)
ob_plane_024.location = (4.826, 3.945, 8.083)
ob_plane_024.rotation_euler = (-4.147, 0.6014, -8.64)
ob_plane_024.scale = (0.638, 0.638, 0.638)
ob_plane_025.location = (5.257, 4.665, 6.87)
ob_plane_025.rotation_euler = (-4.147, 0.6014, -8.64)
ob_plane_025.scale = (0.638, 0.638, 0.638)
ob_plane_026.location = (3.476, 3.441, 8.661)
ob_plane_026.rotation_euler = (-4.147, 0.6014, -10.76)
ob_plane_026.scale = (0.638, 0.638, 0.638)
ob_plane_027.location = (3.777, 2.792, 9.686)
ob_plane_027.rotation_euler = (-4.147, 0.6014, -8.64)
ob_plane_027.scale = (0.638, 0.638, 0.638)
ob_plane_028.location = (12.74, 5.179, 10.89)
ob_plane_028.rotation_euler = (-4.312, 0.2093, -4.374)
ob_plane_028.scale = (0.788, 0.788, 0.788)
ob_plane_029.location = (12.69, 4.523, 11.72)
ob_plane_029.rotation_euler = (-5.008, 0.4696, -3.739)
ob_plane_029.scale = (0.788, 0.788, 0.788)

# ---- collection membership
col_collection.objects.link(ob_circle)
col_collection.objects.link(ob_circle_001)
col_collection.objects.link(ob_circle_002)
col_collection.objects.link(ob_circle_003)
col_collection.objects.link(ob_circle_004)
col_collection.objects.link(ob_circle_005)
col_collection.objects.link(ob_circle_006)
col_collection.objects.link(ob_circle_007)
col_collection.objects.link(ob_circle_008)
col_collection.objects.link(ob_circle_009)
col_collection.objects.link(ob_plane)
col_collection.objects.link(ob_plane_001)
col_collection.objects.link(ob_plane_002)
col_collection.objects.link(ob_plane_003)
col_collection.objects.link(ob_plane_004)
col_collection.objects.link(ob_plane_005)
col_collection.objects.link(ob_plane_006)
col_collection.objects.link(ob_plane_007)
col_collection.objects.link(ob_plane_008)
col_collection.objects.link(ob_plane_009)
col_collection.objects.link(ob_plane_010)
col_collection.objects.link(ob_plane_011)
col_collection.objects.link(ob_plane_012)
col_collection.objects.link(ob_plane_013)
col_collection.objects.link(ob_plane_014)
col_collection.objects.link(ob_plane_015)
col_collection.objects.link(ob_plane_016)
col_collection.objects.link(ob_plane_017)
col_collection.objects.link(ob_plane_018)
col_collection.objects.link(ob_plane_019)
col_collection.objects.link(ob_plane_020)
col_collection.objects.link(ob_plane_021)
col_collection.objects.link(ob_plane_022)
col_collection.objects.link(ob_plane_023)
col_collection.objects.link(ob_plane_024)
col_collection.objects.link(ob_plane_025)
col_collection.objects.link(ob_plane_026)
col_collection.objects.link(ob_plane_027)
col_collection.objects.link(ob_plane_028)
col_collection.objects.link(ob_plane_029)

# ---- scene / render settings (as saved in the file)
scene.frame_start = 1; scene.frame_end = 250; scene.frame_set(1)
scene.render.engine = 'BLENDER_EEVEE_NEXT'
bpy.context.view_layer.update()

# ---- added for rendering (the .blend has no active camera and no usable light): camera, sun
cam_auto = bpy.data.cameras.new('AutoCamera')
cam_auto.lens = 50.0
cam_auto.sensor_width = 36.0
cam_auto.clip_end = 1000.0
ob_auto_camera = bpy.data.objects.new('AutoCamera', cam_auto)
scene.collection.objects.link(ob_auto_camera)
ob_auto_camera.location = (49.8361, -44.104, 37.4769)
ob_auto_camera.rotation_euler = (1.09748, -7.21219e-08, 0.694738)
scene.camera = ob_auto_camera
light_auto_sun = bpy.data.lights.new('AutoSun', 'SUN')
light_auto_sun.energy = 3.0
light_auto_sun.angle = 0.0523599
ob_auto_sun = bpy.data.objects.new('AutoSun', light_auto_sun)
scene.collection.objects.link(ob_auto_sun)
ob_auto_sun.rotation_euler = (0.872665, 0.174533, 0.523599)
bpy.context.view_layer.update()
